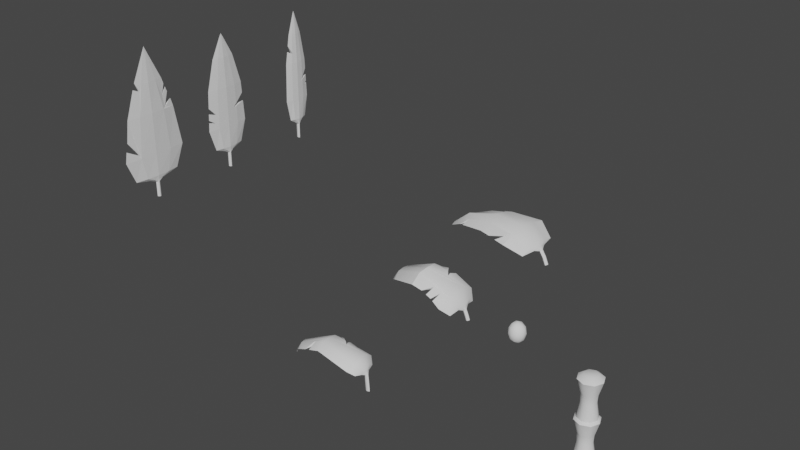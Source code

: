 # Source: IslandProps.blend  (saved by Blender 2.83.19; exported with 4.5.12 LTS)
import bpy
from mathutils import Matrix  # noqa: F401  (used for matrix-valued properties, if any)

bpy.ops.wm.read_factory_settings(use_empty=True)
scene = bpy.context.scene
scene.name = 'Scene'

# ---- collections
col_collection = bpy.data.collections.new('Collection'); scene.collection.children.link(col_collection)

# ---- materials (node trees are filled in below, after node groups)
mat_material_001 = bpy.data.materials.new('Material.001')
mat_material_001.use_transparent_shadow = False
mat_material_002 = bpy.data.materials.new('Material.002')
mat_material_002.use_transparent_shadow = False

# ---- node groups
ng_auto_smooth = bpy.data.node_groups.new('Auto Smooth', 'GeometryNodeTree')
_s = ng_auto_smooth.interface.new_socket(name='Geometry', in_out='OUTPUT', socket_type='NodeSocketGeometry')
_s = ng_auto_smooth.interface.new_socket(name='Geometry', in_out='INPUT', socket_type='NodeSocketGeometry')
_s = ng_auto_smooth.interface.new_socket(name='Angle', in_out='INPUT', socket_type='NodeSocketFloat')
_s.subtype = 'ANGLE'
_s.min_value = 0.0
_s.max_value = 3.142
ng_auto_smooth.is_modifier = True
_N = ng_auto_smooth.nodes; _L = ng_auto_smooth.links
n0 = _N.new('NodeGroupOutput'); n0.name = 'Group Output'; n0.location = (480, -100)
n1 = _N.new('NodeGroupInput'); n1.name = 'Group Input'; n1.location = (-420, -300)
n2 = _N.new('NodeGroupInput'); n2.name = 'Group Input.001'; n2.location = (-60, -100)
n3 = _N.new('GeometryNodeSetShadeSmooth'); n3.name = 'Set Shade Smooth'; n3.location = (120, -100)
n3.domain = 'EDGE'
n4 = _N.new('GeometryNodeSetShadeSmooth'); n4.name = 'Set Shade Smooth.001'; n4.location = (300, -100)
n5 = _N.new('GeometryNodeInputMeshEdgeAngle'); n5.name = 'Edge Angle'; n5.location = (-420, -220)
n6 = _N.new('GeometryNodeInputEdgeSmooth'); n6.name = 'Is Edge Smooth'; n6.location = (-60, -160)
n7 = _N.new('GeometryNodeInputShadeSmooth'); n7.name = 'Is Face Smooth'; n7.location = (-240, -340)
n8 = _N.new('FunctionNodeBooleanMath'); n8.name = 'Boolean Math'; n8.location = (-60, -220)
n9 = _N.new('FunctionNodeCompare'); n9.name = 'Compare'; n9.location = (-240, -180)
n9.operation = 'LESS_EQUAL'
_L.new(n5.outputs[0], n9.inputs[0])
_L.new(n4.outputs[0], n0.inputs[0])
_L.new(n1.outputs[1], n9.inputs[1])
_L.new(n9.outputs[0], n8.inputs[0])
_L.new(n7.outputs[0], n8.inputs[1])
_L.new(n2.outputs[0], n3.inputs[0])
_L.new(n6.outputs[0], n3.inputs[1])
_L.new(n3.outputs[0], n4.inputs[0])
_L.new(n8.outputs[0], n3.inputs[2])
n0.is_active_output = True

# ---- material node trees
mat_material_001.use_nodes = True; mat_material_001.node_tree.nodes.clear()
_N = mat_material_001.node_tree.nodes; _L = mat_material_001.node_tree.links
n0 = _N.new('ShaderNodeBsdfPrincipled'); n0.name = 'Principled BSDF'; n0.location = (10, 300)
n0.distribution = 'GGX'
n0.subsurface_method = 'BURLEY'
n0.inputs[3].default_value = 1.45
n0.inputs[13].default_value = 0.0
n0.inputs[27].default_value = (0.0, 0.0, 0.0, 1.0)
n0.inputs[28].default_value = 1.0
n1 = _N.new('ShaderNodeOutputMaterial'); n1.name = 'Material Output'; n1.location = (300, 300)
_L.new(n0.outputs[0], n1.inputs[0])
n1.is_active_output = True
mat_material_002.use_nodes = True; mat_material_002.node_tree.nodes.clear()
_N = mat_material_002.node_tree.nodes; _L = mat_material_002.node_tree.links
n0 = _N.new('ShaderNodeBsdfPrincipled'); n0.name = 'Principled BSDF'; n0.location = (10, 300)
n0.distribution = 'GGX'
n0.subsurface_method = 'BURLEY'
n0.inputs[3].default_value = 1.45
n0.inputs[13].default_value = 0.0
n0.inputs[27].default_value = (0.0, 0.0, 0.0, 1.0)
n0.inputs[28].default_value = 1.0
n1 = _N.new('ShaderNodeOutputMaterial'); n1.name = 'Material Output'; n1.location = (300, 300)
_L.new(n0.outputs[0], n1.inputs[0])
n1.is_active_output = True

# ---- world
world_world = bpy.data.worlds.new('World'); scene.world = world_world
world_world.use_nodes = True; world_world.node_tree.nodes.clear()
_N = world_world.node_tree.nodes; _L = world_world.node_tree.links
n0 = _N.new('ShaderNodeOutputWorld'); n0.name = 'World Output'; n0.location = (300, 300)
n1 = _N.new('ShaderNodeBackground'); n1.name = 'Background'; n1.location = (10, 300)
n1.inputs[0].default_value = (0.05088, 0.05088, 0.05088, 1.0)
_L.new(n1.outputs[0], n0.inputs[0])
n0.is_active_output = True
world_world.color = (0.05088, 0.05088, 0.05088)
world_world.use_sun_shadow = False
world_world.sun_shadow_jitter_overblur = 0.0

# ---- meshes
me_cylinder = bpy.data.meshes.new('Cylinder')
me_cylinder.from_pydata([(-1.446e-09, 0.1217, -0.06261), (-3.377e-10, 0.1451, 0.4158), (0.08606, 0.08606, -0.06261), (0.1026, 0.1026, 0.4158), (0.1217, -5.114e-09, -0.06261), (0.1451, -6.256e-09, 0.4158), (0.08606, -0.08606, -0.06261), (0.1026, -0.1026, 0.4158), (-1.209e-08, -0.1217, -0.06261), (-1.302e-08, -0.1451, 0.4158), (-0.08606, -0.08606, -0.06261), (-0.1026, -0.1026, 0.4158), (-0.1217, 1.658e-09, -0.06261), (-0.1451, 1.814e-09, 0.4158), (-0.08606, 0.08606, -0.06261), (-0.1026, 0.1026, 0.4158), (-5.588e-09, 0.0, 0.5724), (-2.292e-09, 0.08957, 0.1376), (-1.971e-09, 0.09728, 0.244), (0.06879, 0.06879, 0.244), (0.06333, 0.06333, 0.1376), (0.09728, -4.348e-09, 0.244), (0.08957, -3.966e-09, 0.1376), (0.06879, -0.06879, 0.244), (0.06333, -0.06333, 0.1376), (-1.048e-08, -0.09728, 0.244), (-1.012e-08, -0.08957, 0.1376), (-0.06879, -0.06879, 0.244), (-0.06333, -0.06333, 0.1376), (-0.09728, 1.064e-09, 0.244), (-0.08957, 1.018e-09, 0.1376), (-0.06879, 0.06879, 0.244), (-0.06333, 0.06333, 0.1376)], [], [(18, 1, 3, 19), (19, 3, 5, 21), (21, 5, 7, 23), (23, 7, 9, 25), (25, 9, 11, 27), (27, 11, 13, 29), (1, 15, 16), (29, 13, 15, 31), (31, 15, 1, 18), (0, 2, 4, 6, 8, 10, 12, 14), (3, 1, 16), (7, 5, 16), (13, 11, 16), (9, 7, 16), (15, 13, 16), (5, 3, 16), (11, 9, 16), (14, 32, 17, 0), (32, 31, 18, 17), (12, 30, 32, 14), (30, 29, 31, 32), (10, 28, 30, 12), (28, 27, 29, 30), (8, 26, 28, 10), (26, 25, 27, 28), (6, 24, 26, 8), (24, 23, 25, 26), (4, 22, 24, 6), (22, 21, 23, 24), (2, 20, 22, 4), (20, 19, 21, 22), (0, 17, 20, 2), (17, 18, 19, 20)])
me_cylinder.polygons.foreach_set('use_smooth', [True] * 33)
_uv = me_cylinder.uv_layers.new(name='UVMap')
_uv.uv.foreach_set('vector', [1.0, 0.8482, 1.0, 1.0, 0.875, 1.0, 0.875, 0.8482, 0.875, 0.8482, 0.875, 1.0, 0.75, 1.0, 0.75, 0.8482, 0.75, 0.8482, 0.75, 1.0, 0.625, 1.0, 0.625, 0.8482, 0.625, 0.8482, 0.625, 1.0, 0.5, 1.0, 0.5, 0.8482, 0.5, 0.8482, 0.5, 1.0, 0.375, 1.0, 0.375, 0.8482, 0.375, 0.8482, 0.375, 1.0, 0.25, 1.0, 0.25, 0.8482, 0.0, 1.0, 0.125, 1.0, 0.0, 1.0, 0.25, 0.8482, 0.25, 1.0, 0.125, 1.0, 0.125, 0.8482, 0.125, 0.8482, 0.125, 1.0, 0.0, 1.0, 0.0, 0.8482, 0.75, 0.49, 0.9197, 0.4197, 0.99, 0.25, 0.9197, 0.08029, 0.75, 0.01, 0.5803, 0.08029, 0.51, 0.25, 0.5803, 0.4197, 0.875, 1.0, 1.0, 1.0, 0.875, 1.0, 0.625, 1.0, 0.75, 1.0, 0.625, 1.0, 0.25, 1.0, 0.375, 1.0, 0.25, 1.0, 0.5, 1.0, 0.625, 1.0, 0.5, 1.0, 0.125, 1.0, 0.25, 1.0, 0.125, 1.0, 0.75, 1.0, 0.875, 1.0, 0.75, 1.0, 0.375, 1.0, 0.5, 1.0, 0.375, 1.0, 0.125, 0.5, 0.125, 0.6815, 0.0, 0.6815, 0.0, 0.5, 0.125, 0.6815, 0.125, 0.8482, 0.0, 0.8482, 0.0, 0.6815, 0.25, 0.5, 0.25, 0.6815, 0.125, 0.6815, 0.125, 0.5, 0.25, 0.6815, 0.25, 0.8482, 0.125, 0.8482, 0.125, 0.6815, 0.375, 0.5, 0.375, 0.6815, 0.25, 0.6815, 0.25, 0.5, 0.375, 0.6815, 0.375, 0.8482, 0.25, 0.8482, 0.25, 0.6815, 0.5, 0.5, 0.5, 0.6815, 0.375, 0.6815, 0.375, 0.5, 0.5, 0.6815, 0.5, 0.8482, 0.375, 0.8482, 0.375, 0.6815, 0.625, 0.5, 0.625, 0.6815, 0.5, 0.6815, 0.5, 0.5, 0.625, 0.6815, 0.625, 0.8482, 0.5, 0.8482, 0.5, 0.6815, 0.75, 0.5, 0.75, 0.6815, 0.625, 0.6815, 0.625, 0.5, 0.75, 0.6815, 0.75, 0.8482, 0.625, 0.8482, 0.625, 0.6815, 0.875, 0.5, 0.875, 0.6815, 0.75, 0.6815, 0.75, 0.5, 0.875, 0.6815, 0.875, 0.8482, 0.75, 0.8482, 0.75, 0.6815, 1.0, 0.5, 1.0, 0.6815, 0.875, 0.6815, 0.875, 0.5, 1.0, 0.6815, 1.0, 0.8482, 0.875, 0.8482, 0.875, 0.6815])
me_cylinder.materials.append(mat_material_001)
me_cylinder.use_remesh_fix_poles = True
me_cylinder.use_remesh_preserve_attributes = False
me_cylinder.use_mirror_vertex_groups = False
me_cylinder.update()
me_cylinder_014 = bpy.data.meshes.new('Cylinder.014')
me_cylinder_014.from_pydata([(-1.446e-09, 0.1217, -0.06088), (-3.377e-10, 0.1451, 0.4175), (0.08606, 0.08606, -0.06088), (0.1026, 0.1026, 0.4175), (0.1217, -5.114e-09, -0.06088), (0.1451, -6.256e-09, 0.4175), (0.08606, -0.08606, -0.06088), (0.1026, -0.1026, 0.4175), (-1.209e-08, -0.1217, -0.06088), (-1.302e-08, -0.1451, 0.4175), (-0.08606, -0.08606, -0.06088), (-0.1026, -0.1026, 0.4175), (-0.1217, 1.658e-09, -0.06088), (-0.1451, 1.814e-09, 0.4175), (-0.08606, 0.08606, -0.06088), (-0.1026, 0.1026, 0.4175), (-4.175e-09, 0.08223, 0.4645), (-2.292e-09, 0.08957, 0.1393), (-1.971e-09, 0.09728, 0.2457), (0.06879, 0.06879, 0.2457), (0.06333, 0.06333, 0.1393), (0.09728, -4.348e-09, 0.2457), (0.08957, -3.966e-09, 0.1393), (0.06879, -0.06879, 0.2457), (0.06333, -0.06333, 0.1393), (-1.048e-08, -0.09728, 0.2457), (-1.012e-08, -0.08957, 0.1393), (-0.06879, -0.06879, 0.2457), (-0.06333, -0.06333, 0.1393), (-0.09728, 1.064e-09, 0.2457), (-0.08957, 1.018e-09, 0.1393), (-0.06879, 0.06879, 0.2457), (-0.06333, 0.06333, 0.1393), (0.05815, 0.05815, 0.4645), (0.08223, -3.289e-09, 0.4645), (0.05815, -0.05815, 0.4645), (-1.136e-08, -0.08223, 0.4645), (-0.05815, -0.05815, 0.4645), (-0.08223, 1.286e-09, 0.4645), (-0.05815, 0.05815, 0.4645)], [], [(18, 1, 3, 19), (19, 3, 5, 21), (21, 5, 7, 23), (23, 7, 9, 25), (25, 9, 11, 27), (27, 11, 13, 29), (7, 5, 34, 35), (29, 13, 15, 31), (31, 15, 1, 18), (0, 2, 4, 6, 8, 10, 12, 14), (13, 11, 37, 38), (11, 9, 36, 37), (9, 7, 35, 36), (5, 3, 33, 34), (3, 1, 16, 33), (1, 15, 39, 16), (15, 13, 38, 39), (14, 32, 17, 0), (32, 31, 18, 17), (12, 30, 32, 14), (30, 29, 31, 32), (10, 28, 30, 12), (28, 27, 29, 30), (8, 26, 28, 10), (26, 25, 27, 28), (6, 24, 26, 8), (24, 23, 25, 26), (4, 22, 24, 6), (22, 21, 23, 24), (2, 20, 22, 4), (20, 19, 21, 22), (0, 17, 20, 2), (17, 18, 19, 20), (16, 39, 38, 37, 36, 35, 34, 33)])
me_cylinder_014.polygons.foreach_set('use_smooth', [True] * 34)
_uv = me_cylinder_014.uv_layers.new(name='UVMap')
_uv.uv.foreach_set('vector', [1.0, 0.8482, 1.0, 1.0, 0.875, 1.0, 0.875, 0.8482, 0.875, 0.8482, 0.875, 1.0, 0.75, 1.0, 0.75, 0.8482, 0.75, 0.8482, 0.75, 1.0, 0.625, 1.0, 0.625, 0.8482, 0.625, 0.8482, 0.625, 1.0, 0.5, 1.0, 0.5, 0.8482, 0.5, 0.8482, 0.5, 1.0, 0.375, 1.0, 0.375, 0.8482, 0.375, 0.8482, 0.375, 1.0, 0.25, 1.0, 0.25, 0.8482, 0.625, 1.0, 0.75, 1.0, 0.75, 1.0, 0.625, 1.0, 0.25, 0.8482, 0.25, 1.0, 0.125, 1.0, 0.125, 0.8482, 0.125, 0.8482, 0.125, 1.0, 0.0, 1.0, 0.0, 0.8482, 0.75, 0.49, 0.9197, 0.4197, 0.99, 0.25, 0.9197, 0.08029, 0.75, 0.01, 0.5803, 0.08029, 0.51, 0.25, 0.5803, 0.4197, 0.25, 1.0, 0.375, 1.0, 0.375, 1.0, 0.25, 1.0, 0.375, 1.0, 0.5, 1.0, 0.5, 1.0, 0.375, 1.0, 0.5, 1.0, 0.625, 1.0, 0.625, 1.0, 0.5, 1.0, 0.75, 1.0, 0.875, 1.0, 0.875, 1.0, 0.75, 1.0, 0.875, 1.0, 1.0, 1.0, 1.0, 1.0, 0.875, 1.0, 0.0, 1.0, 0.125, 1.0, 0.125, 1.0, 0.0, 1.0, 0.125, 1.0, 0.25, 1.0, 0.25, 1.0, 0.125, 1.0, 0.125, 0.5, 0.125, 0.6815, 0.0, 0.6815, 0.0, 0.5, 0.125, 0.6815, 0.125, 0.8482, 0.0, 0.8482, 0.0, 0.6815, 0.25, 0.5, 0.25, 0.6815, 0.125, 0.6815, 0.125, 0.5, 0.25, 0.6815, 0.25, 0.8482, 0.125, 0.8482, 0.125, 0.6815, 0.375, 0.5, 0.375, 0.6815, 0.25, 0.6815, 0.25, 0.5, 0.375, 0.6815, 0.375, 0.8482, 0.25, 0.8482, 0.25, 0.6815, 0.5, 0.5, 0.5, 0.6815, 0.375, 0.6815, 0.375, 0.5, 0.5, 0.6815, 0.5, 0.8482, 0.375, 0.8482, 0.375, 0.6815, 0.625, 0.5, 0.625, 0.6815, 0.5, 0.6815, 0.5, 0.5, 0.625, 0.6815, 0.625, 0.8482, 0.5, 0.8482, 0.5, 0.6815, 0.75, 0.5, 0.75, 0.6815, 0.625, 0.6815, 0.625, 0.5, 0.75, 0.6815, 0.75, 0.8482, 0.625, 0.8482, 0.625, 0.6815, 0.875, 0.5, 0.875, 0.6815, 0.75, 0.6815, 0.75, 0.5, 0.875, 0.6815, 0.875, 0.8482, 0.75, 0.8482, 0.75, 0.6815, 1.0, 0.5, 1.0, 0.6815, 0.875, 0.6815, 0.875, 0.5, 1.0, 0.6815, 1.0, 0.8482, 0.875, 0.8482, 0.875, 0.6815, 1.0, 1.0, 0.125, 1.0, 0.25, 1.0, 0.375, 1.0, 0.5, 1.0, 0.625, 1.0, 0.75, 1.0, 0.875, 1.0])
me_cylinder_014.materials.append(mat_material_001)
me_cylinder_014.use_remesh_fix_poles = True
me_cylinder_014.use_remesh_preserve_attributes = False
me_cylinder_014.use_mirror_vertex_groups = False
me_cylinder_014.update()
me_cylinder_016 = bpy.data.meshes.new('Cylinder.016')
me_cylinder_016.from_pydata([(-2.248e-08, 0.02469, -0.1271), (-2.248e-08, 0.02469, 0.05932), (-2.464e-08, -0.02469, -0.1271), (-2.464e-08, -0.02469, 0.05932), (-0.01926, -0.01309, -0.1271), (-0.01926, -0.01309, 0.05932), (-0.02469, 1.512e-08, -0.1271), (-0.02469, 1.512e-08, 0.05932), (-0.01952, 0.01247, -0.1271), (-0.01952, 0.01247, 0.05932), (-2.248e-08, 0.1047, 0.09467), (-2.464e-08, -0.1047, 0.09467), (-0.01926, -0.05551, 0.09467), (-0.02469, 5.062e-09, 0.09467), (-0.01952, 0.05286, 0.09467), (-2.492e-08, 0.2946, 0.1384), (-2.708e-08, -0.2946, 0.1384), (-0.02058, -0.1562, 0.1384), (-0.02994, -1.111e-08, 0.1384), (-0.02102, 0.1488, 0.1384), (-2.492e-08, 0.4048, 0.4062), (-2.708e-08, -0.4048, 0.4062), (-0.02058, -0.2147, 0.4062), (-0.02994, -1.735e-08, 0.4062), (-0.02102, 0.2044, 0.4062), (1.029e-07, 0.3201, 0.8963), (1.007e-07, -0.3201, 0.8963), (-0.02058, -0.1698, 0.8963), (-0.02994, -1.177e-08, 0.8963), (-0.02102, 0.1617, 0.8963), (0.0, 0.1638, 1.264), (9.973e-08, -0.1909, 1.264), (-0.0128, -0.1013, 1.264), (-0.01998, -2.549e-10, 1.264), (-0.01314, 0.09643, 1.264), (7.853e-07, 0.03219, 1.6), (7.851e-07, -0.03219, 1.6), (-0.001936, -0.01707, 1.6), (-0.002482, 1.544e-08, 1.6), (-0.001962, 0.01626, 1.6), (1.659e-06, -0.0009133, 1.67), (9.963e-09, 0.3817, 0.54), (0.0, 0.3568, 0.6372), (-0.01685, 0.214, 0.4446), (0.0, 0.214, 0.4446), (1.002e-07, -0.2552, 1.081), (0.0, -0.2911, 0.9908), (-0.01169, -0.1975, 0.9141), (0.0, -0.1975, 0.9141), (0.0, -0.2167, 1.187), (1.001e-07, -0.2337, 1.143), (-0.008025, -0.1762, 1.051), (0.0, -0.1762, 1.051), (-0.003765, 0.1638, 1.264), (1.615e-07, 0.1769, 1.294), (0.0, 0.2049, 1.222), (-0.01174, 0.1231, 1.181), (0.0, 0.1231, 1.181)], [], [(2, 3, 5, 4), (4, 5, 7, 6), (6, 7, 9, 8), (8, 9, 1, 0), (9, 7, 13, 14), (5, 3, 11, 12), (1, 9, 14, 10), (7, 5, 12, 13), (19, 18, 23, 24), (10, 14, 19, 15), (13, 12, 17, 18), (14, 13, 18, 19), (12, 11, 16, 17), (17, 16, 21, 22), (15, 19, 24, 20), (18, 17, 22, 23), (25, 29, 34, 53, 56, 55), (24, 23, 28, 29), (22, 21, 26, 27), (20, 24, 29, 25, 42, 43, 41), (23, 22, 27, 28), (28, 27, 32, 33), (29, 28, 33, 34), (27, 26, 46, 47, 45, 50, 51, 49, 31, 32), (39, 38, 40), (33, 32, 37, 38), (34, 33, 38, 39), (32, 31, 36, 37), (37, 36, 40), (35, 39, 40), (38, 37, 40), (43, 42, 44), (41, 43, 44), (47, 46, 48), (45, 47, 48), (51, 50, 52), (52, 49, 51), (54, 53, 34, 39, 35), (56, 53, 30, 57), (53, 54, 30), (57, 55, 56)])
_uv = me_cylinder_016.uv_layers.new(name='UVMap')
_uv.uv.foreach_set('vector', [0.5, 0.5, 0.5, 1.0, 0.3438, 1.0, 0.3438, 0.5, 0.3438, 0.5, 0.3438, 1.0, 0.25, 1.0, 0.25, 0.5, 0.25, 0.5, 0.25, 1.0, 0.1607, 1.0, 0.1607, 0.5, 0.1607, 0.5, 0.1607, 1.0, 0.0, 1.0, 0.0, 0.5, 0.1607, 1.0, 0.25, 1.0, 0.25, 1.0, 0.1607, 1.0, 0.3438, 1.0, 0.5, 1.0, 0.5, 1.0, 0.3438, 1.0, 0.0, 1.0, 0.1607, 1.0, 0.1607, 1.0, 0.0, 1.0, 0.25, 1.0, 0.3438, 1.0, 0.3438, 1.0, 0.25, 1.0, 0.1607, 1.0, 0.25, 1.0, 0.25, 1.0, 0.1607, 1.0, 0.0, 1.0, 0.1607, 1.0, 0.1607, 1.0, 0.0, 1.0, 0.25, 1.0, 0.3438, 1.0, 0.3438, 1.0, 0.25, 1.0, 0.1607, 1.0, 0.25, 1.0, 0.25, 1.0, 0.1607, 1.0, 0.3438, 1.0, 0.5, 1.0, 0.5, 1.0, 0.3438, 1.0, 0.3438, 1.0, 0.5, 1.0, 0.5, 1.0, 0.3438, 1.0, 0.0, 1.0, 0.1607, 1.0, 0.1607, 1.0, 0.0, 1.0, 0.25, 1.0, 0.3438, 1.0, 0.3438, 1.0, 0.25, 1.0, 0.0, 1.0, 0.1607, 1.0, 0.1607, 1.0, 0.04604, 1.0, 0.1268, 1.0, 0.0, 1.0, 0.1607, 1.0, 0.25, 1.0, 0.25, 1.0, 0.1607, 1.0, 0.3438, 1.0, 0.5, 1.0, 0.5, 1.0, 0.3438, 1.0, 0.0, 1.0, 0.1607, 1.0, 0.1607, 1.0, 0.0, 1.0, 0.0, 1.0, 0.1263, 1.0, 0.0, 1.0, 0.25, 1.0, 0.3438, 1.0, 0.3438, 1.0, 0.25, 1.0, 0.25, 1.0, 0.3438, 1.0, 0.3438, 1.0, 0.25, 1.0, 0.1607, 1.0, 0.25, 1.0, 0.25, 1.0, 0.1607, 1.0, 0.3438, 1.0, 0.5, 1.0, 0.5, 1.0, 0.4066, 1.0, 0.5, 1.0, 0.5, 1.0, 0.4248, 1.0, 0.5, 1.0, 0.5, 1.0, 0.3438, 1.0, 0.1607, 1.0, 0.25, 1.0, 0.1896, 1.0, 0.25, 1.0, 0.3438, 1.0, 0.3438, 1.0, 0.25, 1.0, 0.1607, 1.0, 0.25, 1.0, 0.25, 1.0, 0.1607, 1.0, 0.3438, 1.0, 0.5, 1.0, 0.5, 1.0, 0.3438, 1.0, 0.3438, 1.0, 0.5, 1.0, 0.266, 1.0, 0.0, 1.0, 0.1607, 1.0, 0.2067, 1.0, 0.25, 1.0, 0.3438, 1.0, 0.2552, 1.0, 0.1263, 1.0, 0.0, 1.0, 0.0, 0.0, 0.0, 1.0, 0.1263, 1.0, 0.0, 0.0, 0.4066, 1.0, 0.5, 1.0, 0.0, 0.0, 0.5, 1.0, 0.4066, 1.0, 0.0, 0.0, 0.4248, 1.0, 0.5, 1.0, 0.0, 0.0, 0.0, 0.0, 0.5, 1.0, 0.4248, 1.0, 0.0, 1.0, 0.04604, 1.0, 0.1607, 1.0, 0.1607, 1.0, 0.0, 1.0, 0.1268, 1.0, 0.04604, 1.0, 0.0, 0.0, 0.0, 0.0, 0.04604, 1.0, 0.0, 1.0, 0.0, 0.0, 0.0, 0.0, 0.0, 1.0, 0.1268, 1.0])
me_cylinder_016.materials.append(mat_material_001)
me_cylinder_016.use_remesh_fix_poles = True
me_cylinder_016.use_remesh_preserve_attributes = False
me_cylinder_016.use_mirror_vertex_groups = False
me_cylinder_016.update()
me_cylinder_017 = bpy.data.meshes.new('Cylinder.017')
me_cylinder_017.from_pydata([(0.0, 0.01959, -0.1271), (0.0, 0.01959, 0.05932), (0.0, -0.01999, -0.1271), (0.0, -0.01999, 0.05932), (-0.01926, -0.0107, -0.1271), (-0.01926, -0.0107, 0.05932), (-0.02469, -0.0001999, -0.1271), (-0.02469, -0.0001999, 0.05932), (-0.01952, 0.009796, -0.1271), (-0.01952, 0.009796, 0.05932), (0.0, 0.0837, 0.09467), (0.0, -0.0841, 0.09467), (-0.01926, -0.0447, 0.09467), (-0.02469, -0.0001999, 0.09467), (-0.01952, 0.04218, 0.09467), (0.0, 0.2008, 0.1384), (0.0, -0.2016, 0.1384), (-0.02058, -0.1071, 0.1384), (-0.02994, -0.0004211, 0.1384), (-0.02102, 0.1012, 0.1384), (0.0, 0.2872, 0.4062), (0.0, -0.288, 0.4062), (-0.02058, -0.153, 0.4062), (-0.02994, -0.0004332, 0.4062), (-0.02102, 0.1448, 0.4062), (0.0, 0.2564, 0.8963), (0.0, -0.2568, 0.8963), (-0.02058, -0.1363, 0.8963), (-0.02994, -0.0001999, 0.8963), (-0.02102, 0.1294, 0.8963), (0.0, 0.1529, 1.264), (0.0, -0.1533, 1.264), (-0.0128, -0.08138, 1.264), (-0.01998, -0.0001999, 1.264), (-0.01314, 0.07711, 1.264), (0.0, 0.02561, 1.509), (0.0, -0.02601, 1.509), (-0.001936, -0.01389, 1.509), (-0.002482, -0.0001999, 1.509), (-0.001962, 0.01284, 1.509), (0.0, -0.0009321, 1.551), (0.0, 0.2733, 0.6268), (0.0, 0.2692, 0.6935), (-0.01692, 0.167, 0.5856), (0.0, 0.2803, 0.5161), (0.0, 0.2784, 0.5467), (-0.01349, 0.1908, 0.4883), (0.0, 0.167, 0.5856), (0.0, 0.1908, 0.4883), (0.0, -0.2661, 0.7512), (0.0, -0.2726, 0.6484), (-0.02058, -0.1446, 0.6521), (-0.02058, -0.1457, 0.6204), (-0.02394, -0.09135, 0.6068), (0.0, -0.1446, 0.6521), (0.0, -0.1457, 0.6204), (0.0, -0.09135, 0.6068)], [], [(2, 3, 5, 4), (4, 5, 7, 6), (6, 7, 9, 8), (8, 9, 1, 0), (9, 7, 13, 14), (5, 3, 11, 12), (1, 9, 14, 10), (7, 5, 12, 13), (19, 18, 23, 24), (10, 14, 19, 15), (13, 12, 17, 18), (14, 13, 18, 19), (12, 11, 16, 17), (17, 16, 21, 22), (15, 19, 24, 20), (18, 17, 22, 23), (25, 29, 34, 30), (24, 23, 28, 29), (22, 21, 50, 52), (20, 24, 29, 25, 42, 43, 41, 45, 46, 44), (23, 22, 52, 53, 51, 27, 28), (28, 27, 32, 33), (29, 28, 33, 34), (27, 26, 31, 32), (39, 38, 40), (30, 34, 39, 35), (33, 32, 37, 38), (34, 33, 38, 39), (32, 31, 36, 37), (37, 36, 40), (35, 39, 40), (38, 37, 40), (43, 42, 47), (41, 43, 47), (46, 45, 48), (44, 46, 48), (51, 49, 26, 27), (53, 52, 55, 56), (51, 53, 56, 54), (51, 54, 49), (50, 55, 52)])
_uv = me_cylinder_017.uv_layers.new(name='UVMap')
_uv.uv.foreach_set('vector', [0.5, 0.5, 0.5, 1.0, 0.3438, 1.0, 0.3438, 0.5, 0.3438, 0.5, 0.3438, 1.0, 0.25, 1.0, 0.25, 0.5, 0.25, 0.5, 0.25, 1.0, 0.1607, 1.0, 0.1607, 0.5, 0.1607, 0.5, 0.1607, 1.0, 0.0, 1.0, 0.0, 0.5, 0.1607, 1.0, 0.25, 1.0, 0.25, 1.0, 0.1607, 1.0, 0.3438, 1.0, 0.5, 1.0, 0.5, 1.0, 0.3438, 1.0, 0.0, 1.0, 0.1607, 1.0, 0.1607, 1.0, 0.0, 1.0, 0.25, 1.0, 0.3438, 1.0, 0.3438, 1.0, 0.25, 1.0, 0.1607, 1.0, 0.25, 1.0, 0.25, 1.0, 0.1607, 1.0, 0.0, 1.0, 0.1607, 1.0, 0.1607, 1.0, 0.0, 1.0, 0.25, 1.0, 0.3438, 1.0, 0.3438, 1.0, 0.25, 1.0, 0.1607, 1.0, 0.25, 1.0, 0.25, 1.0, 0.1607, 1.0, 0.3438, 1.0, 0.5, 1.0, 0.5, 1.0, 0.3438, 1.0, 0.3438, 1.0, 0.5, 1.0, 0.5, 1.0, 0.3438, 1.0, 0.0, 1.0, 0.1607, 1.0, 0.1607, 1.0, 0.0, 1.0, 0.25, 1.0, 0.3438, 1.0, 0.3438, 1.0, 0.25, 1.0, 0.0, 1.0, 0.1607, 1.0, 0.1607, 1.0, 0.0, 1.0, 0.1607, 1.0, 0.25, 1.0, 0.25, 1.0, 0.1607, 1.0, 0.3438, 1.0, 0.5, 1.0, 0.5, 1.0, 0.3438, 1.0, 0.0, 1.0, 0.1607, 1.0, 0.1607, 1.0, 0.0, 1.0, 0.0, 1.0, 0.128, 1.0, 0.0, 1.0, 0.0, 1.0, 0.1048, 1.0, 0.0, 1.0, 0.25, 1.0, 0.3438, 1.0, 0.3438, 1.0, 0.3085, 1.0, 0.3438, 1.0, 0.3438, 1.0, 0.25, 1.0, 0.25, 1.0, 0.3438, 1.0, 0.3438, 1.0, 0.25, 1.0, 0.1607, 1.0, 0.25, 1.0, 0.25, 1.0, 0.1607, 1.0, 0.3438, 1.0, 0.5, 1.0, 0.5, 1.0, 0.3438, 1.0, 0.1607, 1.0, 0.25, 1.0, 0.1896, 1.0, 0.0, 1.0, 0.1607, 1.0, 0.1607, 1.0, 0.0, 1.0, 0.25, 1.0, 0.3438, 1.0, 0.3438, 1.0, 0.25, 1.0, 0.1607, 1.0, 0.25, 1.0, 0.25, 1.0, 0.1607, 1.0, 0.3438, 1.0, 0.5, 1.0, 0.5, 1.0, 0.3438, 1.0, 0.3438, 1.0, 0.5, 1.0, 0.266, 1.0, 0.0, 1.0, 0.1607, 1.0, 0.2067, 1.0, 0.25, 1.0, 0.3438, 1.0, 0.2552, 1.0, 0.128, 1.0, 0.0, 1.0, 0.0, 0.0, 0.0, 1.0, 0.128, 1.0, 0.0, 0.0, 0.1048, 1.0, 0.0, 1.0, 0.0, 0.0, 0.0, 1.0, 0.1048, 1.0, 0.0, 0.0, 0.3438, 1.0, 0.5, 1.0, 0.5, 1.0, 0.3438, 1.0, 0.3085, 1.0, 0.3438, 1.0, 0.3438, 1.0, 0.3085, 1.0, 0.3438, 1.0, 0.3085, 1.0, 0.3085, 1.0, 0.3438, 1.0, 0.3438, 1.0, 0.3438, 1.0, 0.5, 1.0, 0.5, 1.0, 0.3438, 1.0, 0.3438, 1.0])
me_cylinder_017.materials.append(mat_material_002)
me_cylinder_017.use_remesh_fix_poles = True
me_cylinder_017.use_remesh_preserve_attributes = False
me_cylinder_017.use_mirror_vertex_groups = False
me_cylinder_017.update()
me_cylinder_018 = bpy.data.meshes.new('Cylinder.018')
me_cylinder_018.from_pydata([(0.0, 0.012, -0.1271), (0.0, 0.012, 0.05932), (0.0, -0.013, -0.1271), (0.0, -0.013, 0.05932), (-0.01926, -0.007132, -0.1271), (-0.01926, -0.007132, 0.05932), (-0.02469, -0.0004999, -0.1271), (-0.02469, -0.0004999, 0.05932), (-0.01952, 0.005816, -0.1271), (-0.01952, 0.005816, 0.05932), (0.0, 0.05251, 0.09467), (0.0, -0.05351, 0.09467), (-0.01926, -0.02862, 0.09467), (-0.02469, -0.0004999, 0.09467), (-0.01952, 0.02628, 0.09467), (0.0, 0.1265, 0.1384), (0.0, -0.1278, 0.1384), (-0.02058, -0.06806, 0.1384), (-0.02994, -0.0006396, 0.1384), (-0.02102, 0.06356, 0.1384), (0.0, 0.1811, 0.4062), (0.0, -0.1824, 0.4062), (-0.02058, -0.09702, 0.4062), (-0.02994, -0.0006472, 0.4062), (-0.02102, 0.09113, 0.4062), (0.0, 0.1617, 0.8963), (0.0, -0.1627, 0.8963), (-0.02058, -0.0865, 0.8963), (-0.02994, -0.0004999, 0.8963), (-0.02102, 0.0814, 0.8963), (0.0, 0.09621, 1.264), (0.0, -0.09721, 1.264), (-0.0128, -0.05179, 1.264), (-0.01998, -0.0004999, 1.264), (-0.01314, 0.04834, 1.264), (0.0, 0.01581, 1.509), (0.0, -0.01681, 1.509), (-0.001936, -0.009148, 1.509), (-0.002482, -0.0004999, 1.509), (-0.001962, 0.007736, 1.509), (0.0, -0.0009625, 1.551), (0.0, 0.1207, 1.127), (0.0, 0.1334, 1.055), (-0.01838, 0.07031, 1.02), (-0.01799, 0.06869, 1.038), (-0.02114, 0.05214, 1.01), (0.0, 0.07031, 1.02), (0.0, 0.06869, 1.038), (0.0, 0.05214, 1.01), (0.0, -0.1678, 0.7679), (0.0, -0.1711, 0.6867), (-0.02058, -0.09128, 0.6735), (-0.02058, -0.09181, 0.6489), (-0.02384, -0.05854, 0.6331), (0.0, -0.1744, 0.6035), (0.0, -0.1755, 0.577), (-0.01355, -0.1212, 0.5542), (0.0, -0.09128, 0.6735), (0.0, -0.09181, 0.6489), (0.0, -0.05854, 0.6331), (0.0, -0.1212, 0.5542)], [], [(2, 3, 5, 4), (4, 5, 7, 6), (6, 7, 9, 8), (8, 9, 1, 0), (9, 7, 13, 14), (5, 3, 11, 12), (1, 9, 14, 10), (7, 5, 12, 13), (19, 18, 23, 24), (10, 14, 19, 15), (13, 12, 17, 18), (14, 13, 18, 19), (12, 11, 16, 17), (17, 16, 21, 22), (15, 19, 24, 20), (18, 17, 22, 23), (25, 29, 43, 42), (24, 23, 28, 29), (22, 21, 55, 56, 54, 50, 52), (20, 24, 29, 25), (23, 22, 52, 53, 51, 27, 28), (28, 27, 32, 33), (29, 28, 33, 34, 44, 45, 43), (27, 26, 31, 32), (39, 38, 40), (30, 34, 39, 35), (33, 32, 37, 38), (34, 33, 38, 39), (32, 31, 36, 37), (37, 36, 40), (35, 39, 40), (38, 37, 40), (44, 41, 47), (45, 44, 47, 48), (43, 45, 48, 46), (41, 44, 34, 30), (43, 46, 42), (51, 57, 49), (53, 52, 58, 59), (51, 53, 59, 57), (51, 49, 26, 27), (50, 58, 52), (56, 60, 54), (55, 60, 56)])
_uv = me_cylinder_018.uv_layers.new(name='UVMap')
_uv.uv.foreach_set('vector', [0.5, 0.5, 0.5, 1.0, 0.3438, 1.0, 0.3438, 0.5, 0.3438, 0.5, 0.3438, 1.0, 0.25, 1.0, 0.25, 0.5, 0.25, 0.5, 0.25, 1.0, 0.1607, 1.0, 0.1607, 0.5, 0.1607, 0.5, 0.1607, 1.0, 0.0, 1.0, 0.0, 0.5, 0.1607, 1.0, 0.25, 1.0, 0.25, 1.0, 0.1607, 1.0, 0.3438, 1.0, 0.5, 1.0, 0.5, 1.0, 0.3438, 1.0, 0.0, 1.0, 0.1607, 1.0, 0.1607, 1.0, 0.0, 1.0, 0.25, 1.0, 0.3438, 1.0, 0.3438, 1.0, 0.25, 1.0, 0.1607, 1.0, 0.25, 1.0, 0.25, 1.0, 0.1607, 1.0, 0.0, 1.0, 0.1607, 1.0, 0.1607, 1.0, 0.0, 1.0, 0.25, 1.0, 0.3438, 1.0, 0.3438, 1.0, 0.25, 1.0, 0.1607, 1.0, 0.25, 1.0, 0.25, 1.0, 0.1607, 1.0, 0.3438, 1.0, 0.5, 1.0, 0.5, 1.0, 0.3438, 1.0, 0.3438, 1.0, 0.5, 1.0, 0.5, 1.0, 0.3438, 1.0, 0.0, 1.0, 0.1607, 1.0, 0.1607, 1.0, 0.0, 1.0, 0.25, 1.0, 0.3438, 1.0, 0.3438, 1.0, 0.25, 1.0, 0.0, 1.0, 0.1607, 1.0, 0.1607, 1.0, 0.0, 1.0, 0.1607, 1.0, 0.25, 1.0, 0.25, 1.0, 0.1607, 1.0, 0.3438, 1.0, 0.5, 1.0, 0.5, 1.0, 0.3956, 1.0, 0.5, 1.0, 0.5, 1.0, 0.3438, 1.0, 0.0, 1.0, 0.1607, 1.0, 0.1607, 1.0, 0.0, 1.0, 0.25, 1.0, 0.3438, 1.0, 0.3438, 1.0, 0.3094, 1.0, 0.3438, 1.0, 0.3438, 1.0, 0.25, 1.0, 0.25, 1.0, 0.3438, 1.0, 0.3438, 1.0, 0.25, 1.0, 0.1607, 1.0, 0.25, 1.0, 0.25, 1.0, 0.1607, 1.0, 0.1607, 1.0, 0.1845, 1.0, 0.1607, 1.0, 0.3438, 1.0, 0.5, 1.0, 0.5, 1.0, 0.3438, 1.0, 0.1607, 1.0, 0.25, 1.0, 0.1896, 1.0, 0.0, 1.0, 0.1607, 1.0, 0.1607, 1.0, 0.0, 1.0, 0.25, 1.0, 0.3438, 1.0, 0.3438, 1.0, 0.25, 1.0, 0.1607, 1.0, 0.25, 1.0, 0.25, 1.0, 0.1607, 1.0, 0.3438, 1.0, 0.5, 1.0, 0.5, 1.0, 0.3438, 1.0, 0.3438, 1.0, 0.5, 1.0, 0.266, 1.0, 0.0, 1.0, 0.1607, 1.0, 0.2067, 1.0, 0.25, 1.0, 0.3438, 1.0, 0.2552, 1.0, 0.1607, 1.0, 0.0, 1.0, 0.1607, 1.0, 0.1845, 1.0, 0.1607, 1.0, 0.1607, 1.0, 0.1845, 1.0, 0.1607, 1.0, 0.1845, 1.0, 0.1845, 1.0, 0.1607, 1.0, 0.0, 1.0, 0.1607, 1.0, 0.1607, 1.0, 0.0, 1.0, 0.1607, 1.0, 0.1607, 1.0, 0.0, 1.0, 0.3438, 1.0, 0.3438, 1.0, 0.5, 1.0, 0.3094, 1.0, 0.3438, 1.0, 0.3438, 1.0, 0.3094, 1.0, 0.3438, 1.0, 0.3094, 1.0, 0.3094, 1.0, 0.3438, 1.0, 0.3438, 1.0, 0.5, 1.0, 0.5, 1.0, 0.3438, 1.0, 0.5, 1.0, 0.3438, 1.0, 0.3438, 1.0, 0.3956, 1.0, 0.0, 0.0, 0.5, 1.0, 0.5, 1.0, 0.0, 0.0, 0.3956, 1.0])
me_cylinder_018.materials.append(mat_material_002)
me_cylinder_018.use_remesh_fix_poles = True
me_cylinder_018.use_remesh_preserve_attributes = False
me_cylinder_018.use_mirror_vertex_groups = False
me_cylinder_018.update()
me_cylinder_019 = bpy.data.meshes.new('Cylinder.019')
me_cylinder_019.from_pydata([(-0.02521, -0.01309, -0.02371), (0.06159, -0.01309, 0.1414), (-0.03021, 1.783e-08, -0.02161), (0.05756, -1.318e-08, 0.1451), (-0.02545, 0.01247, -0.02361), (0.06139, 0.01247, 0.1416), (0.09092, -0.05551, 0.172), (0.08782, -3.329e-08, 0.1764), (0.09077, 0.05286, 0.1722), (0.1261, -0.1562, 0.198), (0.1207, -6.438e-08, 0.2366), (0.1258, 0.1488, 0.1984), (0.3387, -0.2147, 0.3263), (0.3377, -1.585e-07, 0.3665), (0.3386, 0.2044, 0.3267), (0.718, -0.1698, 0.3545), (0.719, -3.404e-07, 0.3947), (0.718, 0.1617, 0.3549), (1.108, -0.1013, 0.2499), (1.11, -5.155e-07, 0.2876), (1.108, 0.09643, 0.2503), (1.33, -0.01707, 0.09333), (1.331, -6.329e-07, 0.0998), (1.33, 0.01626, 0.09334), (0.3773, 0.214, 0.3266), (0.7347, -0.1975, 0.3437), (0.904, -0.1762, 0.3129), (1.105, 0.1638, 0.2111), (1.028, 0.1231, 0.2755), (-0.00745, 0.02469, -0.03117), (0.0759, 0.02469, 0.1285), (-0.00745, -0.02469, -0.03117), (0.0759, -0.02469, 0.1285), (0.01031, -0.01309, -0.03863), (0.09022, -0.01309, 0.1157), (0.01531, 1.643e-08, -0.04073), (0.09425, -1.388e-08, 0.112), (0.01055, 0.01247, -0.03873), (0.09041, 0.01247, 0.1155), (0.1019, 0.1047, 0.1562), (0.1019, -0.1047, 0.1562), (0.1129, -0.05551, 0.1404), (0.116, -3.225e-08, 0.1359), (0.113, 0.05286, 0.1401), (0.1378, 0.2946, 0.1509), (0.1378, -0.2946, 0.1509), (0.1496, -0.1562, 0.1642), (0.1549, -6.263e-08, 0.1565), (0.1498, 0.1488, 0.1639), (0.3408, 0.4048, 0.2756), (0.3408, -0.4048, 0.2756), (0.343, -0.2147, 0.2854), (0.3439, -1.51e-07, 0.276), (0.343, 0.2044, 0.2849), (0.7158, 0.3201, 0.3038), (0.7158, -0.3201, 0.3038), (0.7135, -0.1698, 0.3135), (0.7125, -3.293e-07, 0.3042), (0.7135, 0.1617, 0.3131), (1.104, 0.1638, 0.2076), (1.104, -0.1909, 0.2076), (1.1, -0.1013, 0.2256), (1.098, -5.044e-07, 0.2188), (1.1, 0.09643, 0.2253), (1.329, 0.03219, 0.06806), (1.329, -0.03219, 0.06806), (1.327, -0.01707, 0.09097), (1.327, -6.31e-07, 0.09678), (1.327, 0.01626, 0.09096), (1.371, -0.000914, 0.0427), (0.4739, 0.3817, 0.2895), (0.5706, 0.3568, 0.2995), (0.3808, 0.214, 0.2931), (0.379, 0.214, 0.3098), (0.9303, -0.2552, 0.2655), (0.8097, -0.2911, 0.2936), (0.7322, -0.1975, 0.3205), (0.7335, -0.1975, 0.3321), (1.03, -0.2167, 0.2321), (0.9884, -0.2337, 0.2461), (0.898, -0.1762, 0.279), (0.9015, -0.1762, 0.3053), (1.103, 0.1638, 0.204), (1.132, 0.1769, 0.1982), (1.063, 0.2049, 0.2211), (1.021, 0.1231, 0.2532), (1.024, 0.1231, 0.2643), (0.02865, 0.02469, 0.05475), (0.02865, -0.02469, 0.05475), (0.01318, -0.01309, 0.06622), (0.00882, 4.744e-09, 0.06945), (0.01297, 0.01247, 0.06638), (0.04412, -0.01309, 0.04327), (0.04848, 3.9e-09, 0.04004), (0.04433, 0.01247, 0.04312)], [], [(88, 32, 1, 89), (89, 1, 3, 90), (90, 3, 5, 91), (91, 5, 30, 87), (5, 3, 7, 8), (1, 32, 40, 6), (30, 5, 8, 39), (3, 1, 6, 7), (11, 10, 13, 14), (39, 8, 11, 44), (7, 6, 9, 10), (8, 7, 10, 11), (6, 40, 45, 9), (9, 45, 50, 12), (44, 11, 14, 49), (10, 9, 12, 13), (54, 17, 20, 27, 28, 84), (14, 13, 16, 17), (12, 50, 55, 15), (49, 14, 17, 54, 71, 24, 70), (13, 12, 15, 16), (16, 15, 18, 19), (17, 16, 19, 20), (15, 55, 75, 25, 74, 79, 26, 78, 60, 18), (23, 22, 69), (19, 18, 21, 22), (20, 19, 22, 23), (18, 60, 65, 21), (21, 65, 69), (64, 23, 69), (22, 21, 69), (24, 71, 73), (70, 24, 73), (25, 75, 77), (74, 25, 77), (26, 79, 81), (81, 78, 26), (83, 27, 20, 23, 64), (28, 27, 59, 86), (27, 83, 59), (86, 84, 28), (88, 92, 34, 32), (92, 93, 36, 34), (93, 94, 38, 36), (94, 87, 30, 38), (38, 43, 42, 36), (34, 41, 40, 32), (30, 39, 43, 38), (36, 42, 41, 34), (48, 53, 52, 47), (39, 44, 48, 43), (42, 47, 46, 41), (43, 48, 47, 42), (41, 46, 45, 40), (46, 51, 50, 45), (44, 49, 53, 48), (47, 52, 51, 46), (54, 84, 85, 82, 63, 58), (53, 58, 57, 52), (51, 56, 55, 50), (49, 70, 72, 71, 54, 58, 53), (52, 57, 56, 51), (57, 62, 61, 56), (58, 63, 62, 57), (56, 61, 60, 78, 80, 79, 74, 76, 75, 55), (68, 69, 67), (62, 67, 66, 61), (63, 68, 67, 62), (61, 66, 65, 60), (66, 69, 65), (64, 69, 68), (67, 69, 66), (72, 73, 71), (70, 73, 72), (76, 77, 75), (74, 77, 76), (80, 81, 79), (81, 80, 78), (83, 64, 68, 63, 82), (85, 86, 59, 82), (82, 59, 83), (86, 85, 84), (37, 29, 87, 94), (35, 37, 94, 93), (33, 35, 93, 92), (31, 33, 92, 88), (4, 91, 87, 29), (2, 90, 91, 4), (0, 89, 90, 2), (31, 88, 89, 0)])
me_cylinder_019.polygons.foreach_set('use_smooth', [True] * 90)
_uv = me_cylinder_019.uv_layers.new(name='UVMap')
_uv.uv.foreach_set('vector', [0.5, 0.75, 0.5, 1.0, 0.3438, 1.0, 0.3438, 0.75, 0.3438, 0.75, 0.3438, 1.0, 0.25, 1.0, 0.25, 0.75, 0.25, 0.75, 0.25, 1.0, 0.1607, 1.0, 0.1607, 0.75, 0.1607, 0.75, 0.1607, 1.0, 0.0, 1.0, 0.0, 0.75, 0.1607, 1.0, 0.25, 1.0, 0.25, 1.0, 0.1607, 1.0, 0.3438, 1.0, 0.5, 1.0, 0.5, 1.0, 0.3438, 1.0, 0.0, 1.0, 0.1607, 1.0, 0.1607, 1.0, 0.0, 1.0, 0.25, 1.0, 0.3438, 1.0, 0.3438, 1.0, 0.25, 1.0, 0.1607, 1.0, 0.25, 1.0, 0.25, 1.0, 0.1607, 1.0, 0.0, 1.0, 0.1607, 1.0, 0.1607, 1.0, 0.0, 1.0, 0.25, 1.0, 0.3438, 1.0, 0.3438, 1.0, 0.25, 1.0, 0.1607, 1.0, 0.25, 1.0, 0.25, 1.0, 0.1607, 1.0, 0.3438, 1.0, 0.5, 1.0, 0.5, 1.0, 0.3438, 1.0, 0.3438, 1.0, 0.5, 1.0, 0.5, 1.0, 0.3438, 1.0, 0.0, 1.0, 0.1607, 1.0, 0.1607, 1.0, 0.0, 1.0, 0.25, 1.0, 0.3438, 1.0, 0.3438, 1.0, 0.25, 1.0, 0.0, 1.0, 0.1607, 1.0, 0.1607, 1.0, 0.04604, 1.0, 0.1268, 1.0, 0.0, 1.0, 0.1607, 1.0, 0.25, 1.0, 0.25, 1.0, 0.1607, 1.0, 0.3438, 1.0, 0.5, 1.0, 0.5, 1.0, 0.3438, 1.0, 0.0, 1.0, 0.1607, 1.0, 0.1607, 1.0, 0.0, 1.0, 0.0, 1.0, 0.1263, 1.0, 0.0, 1.0, 0.25, 1.0, 0.3438, 1.0, 0.3438, 1.0, 0.25, 1.0, 0.25, 1.0, 0.3438, 1.0, 0.3438, 1.0, 0.25, 1.0, 0.1607, 1.0, 0.25, 1.0, 0.25, 1.0, 0.1607, 1.0, 0.3438, 1.0, 0.5, 1.0, 0.5, 1.0, 0.4066, 1.0, 0.5, 1.0, 0.5, 1.0, 0.4248, 1.0, 0.5, 1.0, 0.5, 1.0, 0.3438, 1.0, 0.1607, 1.0, 0.25, 1.0, 0.1896, 1.0, 0.25, 1.0, 0.3438, 1.0, 0.3438, 1.0, 0.25, 1.0, 0.1607, 1.0, 0.25, 1.0, 0.25, 1.0, 0.1607, 1.0, 0.3438, 1.0, 0.5, 1.0, 0.5, 1.0, 0.3438, 1.0, 0.3438, 1.0, 0.5, 1.0, 0.266, 1.0, 0.0, 1.0, 0.1607, 1.0, 0.2067, 1.0, 0.25, 1.0, 0.3438, 1.0, 0.2552, 1.0, 0.1263, 1.0, 0.0, 1.0, 0.0, 0.0, 0.0, 1.0, 0.1263, 1.0, 0.0, 0.0, 0.4066, 1.0, 0.5, 1.0, 0.0, 0.0, 0.5, 1.0, 0.4066, 1.0, 0.0, 0.0, 0.4248, 1.0, 0.5, 1.0, 0.0, 0.0, 0.0, 0.0, 0.5, 1.0, 0.4248, 1.0, 0.0, 1.0, 0.04604, 1.0, 0.1607, 1.0, 0.1607, 1.0, 0.0, 1.0, 0.1268, 1.0, 0.04604, 1.0, 0.0, 0.0, 0.0, 0.0, 0.04604, 1.0, 0.0, 1.0, 0.0, 0.0, 0.0, 0.0, 0.0, 1.0, 0.1268, 1.0, 0.5, 0.75, 0.3438, 0.75, 0.3438, 1.0, 0.5, 1.0, 0.3438, 0.75, 0.25, 0.75, 0.25, 1.0, 0.3438, 1.0, 0.25, 0.75, 0.1607, 0.75, 0.1607, 1.0, 0.25, 1.0, 0.1607, 0.75, 0.0, 0.75, 0.0, 1.0, 0.1607, 1.0, 0.1607, 1.0, 0.1607, 1.0, 0.25, 1.0, 0.25, 1.0, 0.3438, 1.0, 0.3438, 1.0, 0.5, 1.0, 0.5, 1.0, 0.0, 1.0, 0.0, 1.0, 0.1607, 1.0, 0.1607, 1.0, 0.25, 1.0, 0.25, 1.0, 0.3438, 1.0, 0.3438, 1.0, 0.1607, 1.0, 0.1607, 1.0, 0.25, 1.0, 0.25, 1.0, 0.0, 1.0, 0.0, 1.0, 0.1607, 1.0, 0.1607, 1.0, 0.25, 1.0, 0.25, 1.0, 0.3438, 1.0, 0.3438, 1.0, 0.1607, 1.0, 0.1607, 1.0, 0.25, 1.0, 0.25, 1.0, 0.3438, 1.0, 0.3438, 1.0, 0.5, 1.0, 0.5, 1.0, 0.3438, 1.0, 0.3438, 1.0, 0.5, 1.0, 0.5, 1.0, 0.0, 1.0, 0.0, 1.0, 0.1607, 1.0, 0.1607, 1.0, 0.25, 1.0, 0.25, 1.0, 0.3438, 1.0, 0.3438, 1.0, 0.0, 1.0, 0.0, 1.0, 0.1268, 1.0, 0.04604, 1.0, 0.1607, 1.0, 0.1607, 1.0, 0.1607, 1.0, 0.1607, 1.0, 0.25, 1.0, 0.25, 1.0, 0.3438, 1.0, 0.3438, 1.0, 0.5, 1.0, 0.5, 1.0, 0.0, 1.0, 0.0, 1.0, 0.1263, 1.0, 0.0, 1.0, 0.0, 1.0, 0.1607, 1.0, 0.1607, 1.0, 0.25, 1.0, 0.25, 1.0, 0.3438, 1.0, 0.3438, 1.0, 0.25, 1.0, 0.25, 1.0, 0.3438, 1.0, 0.3438, 1.0, 0.1607, 1.0, 0.1607, 1.0, 0.25, 1.0, 0.25, 1.0, 0.3438, 1.0, 0.3438, 1.0, 0.5, 1.0, 0.5, 1.0, 0.4248, 1.0, 0.5, 1.0, 0.5, 1.0, 0.4066, 1.0, 0.5, 1.0, 0.5, 1.0, 0.1607, 1.0, 0.1896, 1.0, 0.25, 1.0, 0.25, 1.0, 0.25, 1.0, 0.3438, 1.0, 0.3438, 1.0, 0.1607, 1.0, 0.1607, 1.0, 0.25, 1.0, 0.25, 1.0, 0.3438, 1.0, 0.3438, 1.0, 0.5, 1.0, 0.5, 1.0, 0.3438, 1.0, 0.266, 1.0, 0.5, 1.0, 0.0, 1.0, 0.2067, 1.0, 0.1607, 1.0, 0.25, 1.0, 0.2552, 1.0, 0.3438, 1.0, 0.1263, 1.0, 0.0, 0.0, 0.0, 1.0, 0.0, 1.0, 0.0, 0.0, 0.1263, 1.0, 0.4066, 1.0, 0.0, 0.0, 0.5, 1.0, 0.5, 1.0, 0.0, 0.0, 0.4066, 1.0, 0.4248, 1.0, 0.0, 0.0, 0.5, 1.0, 0.0, 0.0, 0.4248, 1.0, 0.5, 1.0, 0.0, 1.0, 0.0, 1.0, 0.1607, 1.0, 0.1607, 1.0, 0.04604, 1.0, 0.1268, 1.0, 0.0, 0.0, 0.0, 0.0, 0.04604, 1.0, 0.04604, 1.0, 0.0, 0.0, 0.0, 1.0, 0.0, 0.0, 0.1268, 1.0, 0.0, 1.0, 0.1607, 0.5, 0.0, 0.5, 0.0, 0.75, 0.1607, 0.75, 0.25, 0.5, 0.1607, 0.5, 0.1607, 0.75, 0.25, 0.75, 0.3438, 0.5, 0.25, 0.5, 0.25, 0.75, 0.3438, 0.75, 0.5, 0.5, 0.3438, 0.5, 0.3438, 0.75, 0.5, 0.75, 0.1607, 0.5, 0.1607, 0.75, 0.0, 0.75, 0.0, 0.5, 0.25, 0.5, 0.25, 0.75, 0.1607, 0.75, 0.1607, 0.5, 0.3438, 0.5, 0.3438, 0.75, 0.25, 0.75, 0.25, 0.5, 0.5, 0.5, 0.5, 0.75, 0.3438, 0.75, 0.3438, 0.5])
me_cylinder_019.materials.append(mat_material_001)
me_cylinder_019.use_remesh_fix_poles = True
me_cylinder_019.use_remesh_preserve_attributes = False
me_cylinder_019.use_mirror_vertex_groups = False
me_cylinder_019.update()
me_cylinder_020 = bpy.data.meshes.new('Cylinder.020')
me_cylinder_020.from_pydata([(-0.02336, -0.0107, -0.005646), (0.02348, -0.0107, 0.1079), (-0.02846, -0.0001999, -0.003807), (0.01894, -0.0001999, 0.1109), (-0.0236, 0.009796, -0.005558), (0.02327, 0.009796, 0.1081), (0.0428, -0.0447, 0.1375), (0.03826, -0.0001999, 0.1405), (0.04259, 0.04218, 0.1377), (0.06561, -0.1071, 0.1749), (0.05777, -0.0004212, 0.18), (0.06524, 0.1012, 0.1751), (0.1561, -0.153, 0.2712), (0.1508, -0.0004333, 0.279), (0.1558, 0.1448, 0.2716), (0.5564, -0.1363, 0.4173), (0.5583, -0.0002002, 0.4265), (0.5565, 0.1294, 0.4178), (0.8825, -0.08138, 0.3045), (0.8862, -0.0002004, 0.3106), (0.8827, 0.07711, 0.3048), (1.019, -0.01389, 0.1327), (1.019, -0.0002004, 0.1329), (1.019, 0.01283, 0.1328), (0.3226, 0.167, 0.3504), (0.2281, 0.1908, 0.3113), (0.3817, -0.1446, 0.3811), (0.3528, -0.1457, 0.368), (0.339, -0.09135, 0.3655), (-0.002511, -0.0107, 0.05217), (-0.007613, -0.0001999, 0.05401), (-0.002754, 0.009796, 0.05226), (-0.005235, 0.01959, -0.01218), (0.03961, 0.01959, 0.09741), (-0.005235, -0.01999, -0.01218), (0.03961, -0.01999, 0.09741), (0.01289, -0.0107, -0.01871), (0.05574, -0.0107, 0.08688), (0.01799, -0.0001999, -0.02055), (0.06029, -0.0001999, 0.08391), (0.01313, 0.009796, -0.0188), (0.05596, 0.009796, 0.08674), (0.05894, 0.0837, 0.127), (0.05894, -0.0841, 0.127), (0.07507, -0.0447, 0.1165), (0.07961, -0.0001999, 0.1135), (0.07528, 0.04218, 0.1163), (0.08284, 0.2008, 0.09882), (0.08284, -0.2016, 0.09882), (0.1001, -0.1071, 0.1524), (0.1079, -0.0004212, 0.1473), (0.1004, 0.1012, 0.1521), (0.1676, 0.2872, 0.1894), (0.1676, -0.288, 0.1894), (0.1791, -0.153, 0.2371), (0.1844, -0.0004333, 0.2294), (0.1794, 0.1448, 0.2367), (0.5523, 0.2564, 0.3324), (0.5523, -0.2568, 0.3324), (0.5482, -0.1363, 0.377), (0.5464, -0.0002002, 0.3678), (0.5481, 0.1294, 0.3766), (0.8759, 0.1529, 0.2288), (0.8759, -0.1533, 0.2288), (0.8692, -0.08138, 0.2826), (0.8655, -0.0002003, 0.2765), (0.8691, 0.07711, 0.2823), (1.017, 0.02561, 0.1323), (1.017, -0.02601, 0.1323), (1.015, -0.01389, 0.1319), (1.015, -0.0002004, 0.1318), (1.015, 0.01283, 0.1319), (1.026, -0.0009327, 0.09186), (0.3504, 0.2733, 0.2928), (0.4127, 0.2692, 0.3169), (0.3365, 0.167, 0.3196), (0.2586, 0.2803, 0.2509), (0.284, 0.2784, 0.268), (0.2432, 0.1908, 0.289), (0.3296, 0.167, 0.335), (0.2356, 0.1908, 0.3001), (0.465, -0.2661, 0.3413), (0.3683, -0.2726, 0.3049), (0.3986, -0.1446, 0.3435), (0.3697, -0.1457, 0.3305), (0.3587, -0.09135, 0.3218), (0.3902, -0.1446, 0.3623), (0.3613, -0.1457, 0.3493), (0.3488, -0.09135, 0.3437), (0.01561, 0.01959, 0.04564), (0.01561, -0.01999, 0.04564), (0.03373, -0.0107, 0.0391), (0.03883, -0.0001999, 0.03726), (0.03397, 0.009796, 0.03902)], [], [(90, 35, 1, 29), (29, 1, 3, 30), (30, 3, 5, 31), (31, 5, 33, 89), (5, 3, 7, 8), (1, 35, 43, 6), (33, 5, 8, 42), (3, 1, 6, 7), (11, 10, 13, 14), (42, 8, 11, 47), (7, 6, 9, 10), (8, 7, 10, 11), (6, 43, 48, 9), (9, 48, 53, 12), (47, 11, 14, 52), (10, 9, 12, 13), (57, 17, 20, 62), (14, 13, 16, 17), (12, 53, 82, 27), (52, 14, 17, 57, 74, 24, 73, 77, 25, 76), (13, 12, 27, 28, 26, 15, 16), (16, 15, 18, 19), (17, 16, 19, 20), (15, 58, 63, 18), (23, 22, 72), (62, 20, 23, 67), (19, 18, 21, 22), (20, 19, 22, 23), (18, 63, 68, 21), (21, 68, 72), (67, 23, 72), (22, 21, 72), (24, 74, 79), (73, 24, 79), (25, 77, 80), (76, 25, 80), (26, 81, 58, 15), (28, 27, 87, 88), (26, 28, 88, 86), (26, 86, 81), (82, 87, 27), (4, 31, 89, 32), (2, 30, 31, 4), (0, 29, 30, 2), (34, 90, 29, 0), (90, 91, 37, 35), (91, 92, 39, 37), (92, 93, 41, 39), (93, 89, 33, 41), (41, 46, 45, 39), (37, 44, 43, 35), (33, 42, 46, 41), (39, 45, 44, 37), (51, 56, 55, 50), (42, 47, 51, 46), (45, 50, 49, 44), (46, 51, 50, 45), (44, 49, 48, 43), (49, 54, 53, 48), (47, 52, 56, 51), (50, 55, 54, 49), (57, 62, 66, 61), (56, 61, 60, 55), (54, 84, 82, 53), (52, 76, 78, 77, 73, 75, 74, 57, 61, 56), (55, 60, 59, 83, 85, 84, 54), (60, 65, 64, 59), (61, 66, 65, 60), (59, 64, 63, 58), (71, 72, 70), (62, 67, 71, 66), (65, 70, 69, 64), (66, 71, 70, 65), (64, 69, 68, 63), (69, 72, 68), (67, 72, 71), (70, 72, 69), (75, 79, 74), (73, 79, 75), (78, 80, 77), (76, 80, 78), (83, 59, 58, 81), (85, 88, 87, 84), (83, 86, 88, 85), (83, 81, 86), (82, 84, 87), (40, 32, 89, 93), (38, 40, 93, 92), (36, 38, 92, 91), (34, 36, 91, 90)])
me_cylinder_020.polygons.foreach_set('use_smooth', [True] * 90)
_uv = me_cylinder_020.uv_layers.new(name='UVMap')
_uv.uv.foreach_set('vector', [0.5, 0.75, 0.5, 1.0, 0.3438, 1.0, 0.3438, 0.75, 0.3438, 0.75, 0.3438, 1.0, 0.25, 1.0, 0.25, 0.75, 0.25, 0.75, 0.25, 1.0, 0.1607, 1.0, 0.1607, 0.75, 0.1607, 0.75, 0.1607, 1.0, 0.0, 1.0, 0.0, 0.75, 0.1607, 1.0, 0.25, 1.0, 0.25, 1.0, 0.1607, 1.0, 0.3438, 1.0, 0.5, 1.0, 0.5, 1.0, 0.3438, 1.0, 0.0, 1.0, 0.1607, 1.0, 0.1607, 1.0, 0.0, 1.0, 0.25, 1.0, 0.3438, 1.0, 0.3438, 1.0, 0.25, 1.0, 0.1607, 1.0, 0.25, 1.0, 0.25, 1.0, 0.1607, 1.0, 0.0, 1.0, 0.1607, 1.0, 0.1607, 1.0, 0.0, 1.0, 0.25, 1.0, 0.3438, 1.0, 0.3438, 1.0, 0.25, 1.0, 0.1607, 1.0, 0.25, 1.0, 0.25, 1.0, 0.1607, 1.0, 0.3438, 1.0, 0.5, 1.0, 0.5, 1.0, 0.3438, 1.0, 0.3438, 1.0, 0.5, 1.0, 0.5, 1.0, 0.3438, 1.0, 0.0, 1.0, 0.1607, 1.0, 0.1607, 1.0, 0.0, 1.0, 0.25, 1.0, 0.3438, 1.0, 0.3438, 1.0, 0.25, 1.0, 0.0, 1.0, 0.1607, 1.0, 0.1607, 1.0, 0.0, 1.0, 0.1607, 1.0, 0.25, 1.0, 0.25, 1.0, 0.1607, 1.0, 0.3438, 1.0, 0.5, 1.0, 0.5, 1.0, 0.3438, 1.0, 0.0, 1.0, 0.1607, 1.0, 0.1607, 1.0, 0.0, 1.0, 0.0, 1.0, 0.128, 1.0, 0.0, 1.0, 0.0, 1.0, 0.1048, 1.0, 0.0, 1.0, 0.25, 1.0, 0.3438, 1.0, 0.3438, 1.0, 0.3085, 1.0, 0.3438, 1.0, 0.3438, 1.0, 0.25, 1.0, 0.25, 1.0, 0.3438, 1.0, 0.3438, 1.0, 0.25, 1.0, 0.1607, 1.0, 0.25, 1.0, 0.25, 1.0, 0.1607, 1.0, 0.3438, 1.0, 0.5, 1.0, 0.5, 1.0, 0.3438, 1.0, 0.1607, 1.0, 0.25, 1.0, 0.1896, 1.0, 0.0, 1.0, 0.1607, 1.0, 0.1607, 1.0, 0.0, 1.0, 0.25, 1.0, 0.3438, 1.0, 0.3438, 1.0, 0.25, 1.0, 0.1607, 1.0, 0.25, 1.0, 0.25, 1.0, 0.1607, 1.0, 0.3438, 1.0, 0.5, 1.0, 0.5, 1.0, 0.3438, 1.0, 0.3438, 1.0, 0.5, 1.0, 0.266, 1.0, 0.0, 1.0, 0.1607, 1.0, 0.2067, 1.0, 0.25, 1.0, 0.3438, 1.0, 0.2552, 1.0, 0.128, 1.0, 0.0, 1.0, 0.0, 0.0, 0.0, 1.0, 0.128, 1.0, 0.0, 0.0, 0.1048, 1.0, 0.0, 1.0, 0.0, 0.0, 0.0, 1.0, 0.1048, 1.0, 0.0, 0.0, 0.3438, 1.0, 0.5, 1.0, 0.5, 1.0, 0.3438, 1.0, 0.3085, 1.0, 0.3438, 1.0, 0.3438, 1.0, 0.3085, 1.0, 0.3438, 1.0, 0.3085, 1.0, 0.3085, 1.0, 0.3438, 1.0, 0.3438, 1.0, 0.3438, 1.0, 0.5, 1.0, 0.5, 1.0, 0.3438, 1.0, 0.3438, 1.0, 0.1607, 0.5, 0.1607, 0.75, 0.0, 0.75, 0.0, 0.5, 0.25, 0.5, 0.25, 0.75, 0.1607, 0.75, 0.1607, 0.5, 0.3438, 0.5, 0.3438, 0.75, 0.25, 0.75, 0.25, 0.5, 0.5, 0.5, 0.5, 0.75, 0.3438, 0.75, 0.3438, 0.5, 0.5, 0.75, 0.3438, 0.75, 0.3438, 1.0, 0.5, 1.0, 0.3438, 0.75, 0.25, 0.75, 0.25, 1.0, 0.3438, 1.0, 0.25, 0.75, 0.1607, 0.75, 0.1607, 1.0, 0.25, 1.0, 0.1607, 0.75, 0.0, 0.75, 0.0, 1.0, 0.1607, 1.0, 0.1607, 1.0, 0.1607, 1.0, 0.25, 1.0, 0.25, 1.0, 0.3438, 1.0, 0.3438, 1.0, 0.5, 1.0, 0.5, 1.0, 0.0, 1.0, 0.0, 1.0, 0.1607, 1.0, 0.1607, 1.0, 0.25, 1.0, 0.25, 1.0, 0.3438, 1.0, 0.3438, 1.0, 0.1607, 1.0, 0.1607, 1.0, 0.25, 1.0, 0.25, 1.0, 0.0, 1.0, 0.0, 1.0, 0.1607, 1.0, 0.1607, 1.0, 0.25, 1.0, 0.25, 1.0, 0.3438, 1.0, 0.3438, 1.0, 0.1607, 1.0, 0.1607, 1.0, 0.25, 1.0, 0.25, 1.0, 0.3438, 1.0, 0.3438, 1.0, 0.5, 1.0, 0.5, 1.0, 0.3438, 1.0, 0.3438, 1.0, 0.5, 1.0, 0.5, 1.0, 0.0, 1.0, 0.0, 1.0, 0.1607, 1.0, 0.1607, 1.0, 0.25, 1.0, 0.25, 1.0, 0.3438, 1.0, 0.3438, 1.0, 0.0, 1.0, 0.0, 1.0, 0.1607, 1.0, 0.1607, 1.0, 0.1607, 1.0, 0.1607, 1.0, 0.25, 1.0, 0.25, 1.0, 0.3438, 1.0, 0.3438, 1.0, 0.5, 1.0, 0.5, 1.0, 0.0, 1.0, 0.0, 1.0, 0.1048, 1.0, 0.0, 1.0, 0.0, 1.0, 0.128, 1.0, 0.0, 1.0, 0.0, 1.0, 0.1607, 1.0, 0.1607, 1.0, 0.25, 1.0, 0.25, 1.0, 0.3438, 1.0, 0.3438, 1.0, 0.3085, 1.0, 0.3438, 1.0, 0.3438, 1.0, 0.25, 1.0, 0.25, 1.0, 0.3438, 1.0, 0.3438, 1.0, 0.1607, 1.0, 0.1607, 1.0, 0.25, 1.0, 0.25, 1.0, 0.3438, 1.0, 0.3438, 1.0, 0.5, 1.0, 0.5, 1.0, 0.1607, 1.0, 0.1896, 1.0, 0.25, 1.0, 0.0, 1.0, 0.0, 1.0, 0.1607, 1.0, 0.1607, 1.0, 0.25, 1.0, 0.25, 1.0, 0.3438, 1.0, 0.3438, 1.0, 0.1607, 1.0, 0.1607, 1.0, 0.25, 1.0, 0.25, 1.0, 0.3438, 1.0, 0.3438, 1.0, 0.5, 1.0, 0.5, 1.0, 0.3438, 1.0, 0.266, 1.0, 0.5, 1.0, 0.0, 1.0, 0.2067, 1.0, 0.1607, 1.0, 0.25, 1.0, 0.2552, 1.0, 0.3438, 1.0, 0.128, 1.0, 0.0, 0.0, 0.0, 1.0, 0.0, 1.0, 0.0, 0.0, 0.128, 1.0, 0.1048, 1.0, 0.0, 0.0, 0.0, 1.0, 0.0, 1.0, 0.0, 0.0, 0.1048, 1.0, 0.3438, 1.0, 0.3438, 1.0, 0.5, 1.0, 0.5, 1.0, 0.3085, 1.0, 0.3085, 1.0, 0.3438, 1.0, 0.3438, 1.0, 0.3438, 1.0, 0.3438, 1.0, 0.3085, 1.0, 0.3085, 1.0, 0.3438, 1.0, 0.5, 1.0, 0.3438, 1.0, 0.5, 1.0, 0.3438, 1.0, 0.3438, 1.0, 0.1607, 0.5, 0.0, 0.5, 0.0, 0.75, 0.1607, 0.75, 0.25, 0.5, 0.1607, 0.5, 0.1607, 0.75, 0.25, 0.75, 0.3438, 0.5, 0.25, 0.5, 0.25, 0.75, 0.3438, 0.75, 0.5, 0.5, 0.3438, 0.5, 0.3438, 0.75, 0.5, 0.75])
me_cylinder_020.materials.append(mat_material_002)
me_cylinder_020.use_remesh_fix_poles = True
me_cylinder_020.use_remesh_preserve_attributes = False
me_cylinder_020.use_mirror_vertex_groups = False
me_cylinder_020.update()
me_cylinder_021 = bpy.data.meshes.new('Cylinder.021')
me_cylinder_021.from_pydata([(-0.02532, -0.007132, -0.06988), (-0.009347, -0.007132, 0.1109), (-0.03072, -0.0004998, -0.06944), (-0.01471, -0.0004998, 0.1117), (-0.02558, 0.005816, -0.06986), (-0.009603, 0.005816, 0.1109), (0.006143, -0.02862, 0.1529), (0.001364, -0.0004999, 0.1554), (0.005915, 0.02628, 0.153), (0.02566, -0.06806, 0.192), (0.01741, -0.0006396, 0.1965), (0.02527, 0.06356, 0.1922), (0.09527, -0.09702, 0.2529), (0.09102, -0.0006473, 0.2613), (0.09506, 0.09113, 0.2533), (0.4927, -0.0865, 0.3181), (0.4931, -0.0005001, 0.3275), (0.4927, 0.0814, 0.3186), (0.8282, -0.05179, 0.1597), (0.8327, -0.0005003, 0.1653), (0.8284, 0.04834, 0.16), (0.939, -0.009149, 0.008298), (0.9395, -0.0005004, 0.008229), (0.939, 0.007736, 0.008295), (0.616, 0.07031, 0.2645), (0.6325, 0.06869, 0.2571), (0.6077, 0.05214, 0.271), (0.3542, -0.09128, 0.2992), (0.3303, -0.09181, 0.2936), (0.3141, -0.05854, 0.2931), (0.2397, -0.1212, 0.265), (-0.006121, 0.012, -0.07146), (0.009684, 0.012, 0.1079), (-0.006121, -0.013, -0.07146), (0.009684, -0.013, 0.1079), (0.01308, -0.007132, -0.07303), (0.02871, -0.007132, 0.1049), (0.01848, -0.0004998, -0.07348), (0.03407, -0.0004998, 0.1041), (0.01333, 0.005816, -0.07306), (0.02897, 0.005816, 0.1049), (0.02312, 0.05251, 0.1264), (0.02312, -0.05351, 0.1264), (0.04009, -0.02862, 0.1347), (0.04487, -0.0004999, 0.1321), (0.04032, 0.02628, 0.1345), (0.04379, 0.1265, 0.142), (0.04379, -0.1278, 0.142), (0.06192, -0.06806, 0.1726), (0.07018, -0.0006396, 0.1681), (0.06232, 0.06356, 0.1724), (0.1046, 0.1811, 0.1943), (0.1046, -0.1824, 0.1943), (0.1139, -0.09702, 0.2163), (0.1182, -0.0006473, 0.2079), (0.1141, 0.09113, 0.2159), (0.4917, 0.1617, 0.2572), (0.4917, -0.1627, 0.2572), (0.4907, -0.0865, 0.277), (0.4903, -0.0005001, 0.2676), (0.4907, 0.0814, 0.2766), (0.8203, 0.09621, 0.1094), (0.8203, -0.09721, 0.1094), (0.8123, -0.05179, 0.1397), (0.8078, -0.0005003, 0.134), (0.8121, 0.04834, 0.1394), (0.9371, 0.01581, 0.008546), (0.9371, -0.01681, 0.008546), (0.9351, -0.009149, 0.008793), (0.9346, -0.0005004, 0.008863), (0.9351, 0.007736, 0.008796), (0.9506, -0.000963, -0.03262), (0.7072, 0.1207, 0.1656), (0.6413, 0.1334, 0.1935), (0.6016, 0.07031, 0.2307), (0.6184, 0.06869, 0.224), (0.5912, 0.05214, 0.2321), (0.6088, 0.07031, 0.2476), (0.6254, 0.06869, 0.2406), (0.5994, 0.05214, 0.2516), (0.4508, -0.1678, 0.2605), (0.3717, -0.1711, 0.2419), (0.3636, -0.09128, 0.2591), (0.3397, -0.09181, 0.2535), (0.325, -0.05854, 0.2467), (0.2908, -0.1744, 0.2228), (0.265, -0.1755, 0.2167), (0.2459, -0.1212, 0.2386), (0.3589, -0.09128, 0.2792), (0.335, -0.09181, 0.2735), (0.3196, -0.05854, 0.2699), (0.2428, -0.1212, 0.2518), (0.001509, 0.012, 0.02142), (0.001509, -0.013, 0.02142), (-0.01769, -0.007132, 0.023), (-0.02309, -0.0004998, 0.02345), (-0.01795, 0.005816, 0.02302), (0.02071, -0.007132, 0.01985), (0.02611, -0.0004998, 0.0194), (0.02096, 0.005816, 0.01983)], [], [(93, 34, 1, 94), (94, 1, 3, 95), (95, 3, 5, 96), (96, 5, 32, 92), (5, 3, 7, 8), (1, 34, 42, 6), (32, 5, 8, 41), (3, 1, 6, 7), (11, 10, 13, 14), (41, 8, 11, 46), (7, 6, 9, 10), (8, 7, 10, 11), (6, 42, 47, 9), (9, 47, 52, 12), (46, 11, 14, 51), (10, 9, 12, 13), (56, 17, 24, 73), (14, 13, 16, 17), (12, 52, 86, 30, 85, 81, 28), (51, 14, 17, 56), (13, 12, 28, 29, 27, 15, 16), (16, 15, 18, 19), (17, 16, 19, 20, 25, 26, 24), (15, 57, 62, 18), (23, 22, 71), (61, 20, 23, 66), (19, 18, 21, 22), (20, 19, 22, 23), (18, 62, 67, 21), (21, 67, 71), (66, 23, 71), (22, 21, 71), (25, 72, 78), (26, 25, 78, 79), (24, 26, 79, 77), (72, 25, 20, 61), (24, 77, 73), (27, 88, 80), (29, 28, 89, 90), (27, 29, 90, 88), (27, 80, 57, 15), (81, 89, 28), (30, 91, 85), (86, 91, 30), (93, 97, 36, 34), (97, 98, 38, 36), (98, 99, 40, 38), (99, 92, 32, 40), (40, 45, 44, 38), (36, 43, 42, 34), (32, 41, 45, 40), (38, 44, 43, 36), (50, 55, 54, 49), (41, 46, 50, 45), (44, 49, 48, 43), (45, 50, 49, 44), (43, 48, 47, 42), (48, 53, 52, 47), (46, 51, 55, 50), (49, 54, 53, 48), (56, 73, 74, 60), (55, 60, 59, 54), (53, 83, 81, 85, 87, 86, 52), (51, 56, 60, 55), (54, 59, 58, 82, 84, 83, 53), (59, 64, 63, 58), (60, 74, 76, 75, 65, 64, 59), (58, 63, 62, 57), (70, 71, 69), (61, 66, 70, 65), (64, 69, 68, 63), (65, 70, 69, 64), (63, 68, 67, 62), (68, 71, 67), (66, 71, 70), (69, 71, 68), (75, 78, 72), (76, 79, 78, 75), (74, 77, 79, 76), (72, 61, 65, 75), (74, 73, 77), (82, 80, 88), (84, 90, 89, 83), (82, 88, 90, 84), (82, 58, 57, 80), (81, 83, 89), (87, 85, 91), (86, 87, 91), (39, 31, 92, 99), (37, 39, 99, 98), (35, 37, 98, 97), (33, 35, 97, 93), (4, 96, 92, 31), (2, 95, 96, 4), (0, 94, 95, 2), (33, 93, 94, 0)])
me_cylinder_021.polygons.foreach_set('use_smooth', [True] * 96)
_uv = me_cylinder_021.uv_layers.new(name='UVMap')
_uv.uv.foreach_set('vector', [0.5, 0.75, 0.5, 1.0, 0.3438, 1.0, 0.3438, 0.75, 0.3438, 0.75, 0.3438, 1.0, 0.25, 1.0, 0.25, 0.75, 0.25, 0.75, 0.25, 1.0, 0.1607, 1.0, 0.1607, 0.75, 0.1607, 0.75, 0.1607, 1.0, 0.0, 1.0, 0.0, 0.75, 0.1607, 1.0, 0.25, 1.0, 0.25, 1.0, 0.1607, 1.0, 0.3438, 1.0, 0.5, 1.0, 0.5, 1.0, 0.3438, 1.0, 0.0, 1.0, 0.1607, 1.0, 0.1607, 1.0, 0.0, 1.0, 0.25, 1.0, 0.3438, 1.0, 0.3438, 1.0, 0.25, 1.0, 0.1607, 1.0, 0.25, 1.0, 0.25, 1.0, 0.1607, 1.0, 0.0, 1.0, 0.1607, 1.0, 0.1607, 1.0, 0.0, 1.0, 0.25, 1.0, 0.3438, 1.0, 0.3438, 1.0, 0.25, 1.0, 0.1607, 1.0, 0.25, 1.0, 0.25, 1.0, 0.1607, 1.0, 0.3438, 1.0, 0.5, 1.0, 0.5, 1.0, 0.3438, 1.0, 0.3438, 1.0, 0.5, 1.0, 0.5, 1.0, 0.3438, 1.0, 0.0, 1.0, 0.1607, 1.0, 0.1607, 1.0, 0.0, 1.0, 0.25, 1.0, 0.3438, 1.0, 0.3438, 1.0, 0.25, 1.0, 0.0, 1.0, 0.1607, 1.0, 0.1607, 1.0, 0.0, 1.0, 0.1607, 1.0, 0.25, 1.0, 0.25, 1.0, 0.1607, 1.0, 0.3438, 1.0, 0.5, 1.0, 0.5, 1.0, 0.3956, 1.0, 0.5, 1.0, 0.5, 1.0, 0.3438, 1.0, 0.0, 1.0, 0.1607, 1.0, 0.1607, 1.0, 0.0, 1.0, 0.25, 1.0, 0.3438, 1.0, 0.3438, 1.0, 0.3094, 1.0, 0.3438, 1.0, 0.3438, 1.0, 0.25, 1.0, 0.25, 1.0, 0.3438, 1.0, 0.3438, 1.0, 0.25, 1.0, 0.1607, 1.0, 0.25, 1.0, 0.25, 1.0, 0.1607, 1.0, 0.1607, 1.0, 0.1845, 1.0, 0.1607, 1.0, 0.3438, 1.0, 0.5, 1.0, 0.5, 1.0, 0.3438, 1.0, 0.1607, 1.0, 0.25, 1.0, 0.1896, 1.0, 0.0, 1.0, 0.1607, 1.0, 0.1607, 1.0, 0.0, 1.0, 0.25, 1.0, 0.3438, 1.0, 0.3438, 1.0, 0.25, 1.0, 0.1607, 1.0, 0.25, 1.0, 0.25, 1.0, 0.1607, 1.0, 0.3438, 1.0, 0.5, 1.0, 0.5, 1.0, 0.3438, 1.0, 0.3438, 1.0, 0.5, 1.0, 0.266, 1.0, 0.0, 1.0, 0.1607, 1.0, 0.2067, 1.0, 0.25, 1.0, 0.3438, 1.0, 0.2552, 1.0, 0.1607, 1.0, 0.0, 1.0, 0.1607, 1.0, 0.1845, 1.0, 0.1607, 1.0, 0.1607, 1.0, 0.1845, 1.0, 0.1607, 1.0, 0.1845, 1.0, 0.1845, 1.0, 0.1607, 1.0, 0.0, 1.0, 0.1607, 1.0, 0.1607, 1.0, 0.0, 1.0, 0.1607, 1.0, 0.1607, 1.0, 0.0, 1.0, 0.3438, 1.0, 0.3438, 1.0, 0.5, 1.0, 0.3094, 1.0, 0.3438, 1.0, 0.3438, 1.0, 0.3094, 1.0, 0.3438, 1.0, 0.3094, 1.0, 0.3094, 1.0, 0.3438, 1.0, 0.3438, 1.0, 0.5, 1.0, 0.5, 1.0, 0.3438, 1.0, 0.5, 1.0, 0.3438, 1.0, 0.3438, 1.0, 0.3956, 1.0, 0.0, 0.0, 0.5, 1.0, 0.5, 1.0, 0.0, 0.0, 0.3956, 1.0, 0.5, 0.75, 0.3438, 0.75, 0.3438, 1.0, 0.5, 1.0, 0.3438, 0.75, 0.25, 0.75, 0.25, 1.0, 0.3438, 1.0, 0.25, 0.75, 0.1607, 0.75, 0.1607, 1.0, 0.25, 1.0, 0.1607, 0.75, 0.0, 0.75, 0.0, 1.0, 0.1607, 1.0, 0.1607, 1.0, 0.1607, 1.0, 0.25, 1.0, 0.25, 1.0, 0.3438, 1.0, 0.3438, 1.0, 0.5, 1.0, 0.5, 1.0, 0.0, 1.0, 0.0, 1.0, 0.1607, 1.0, 0.1607, 1.0, 0.25, 1.0, 0.25, 1.0, 0.3438, 1.0, 0.3438, 1.0, 0.1607, 1.0, 0.1607, 1.0, 0.25, 1.0, 0.25, 1.0, 0.0, 1.0, 0.0, 1.0, 0.1607, 1.0, 0.1607, 1.0, 0.25, 1.0, 0.25, 1.0, 0.3438, 1.0, 0.3438, 1.0, 0.1607, 1.0, 0.1607, 1.0, 0.25, 1.0, 0.25, 1.0, 0.3438, 1.0, 0.3438, 1.0, 0.5, 1.0, 0.5, 1.0, 0.3438, 1.0, 0.3438, 1.0, 0.5, 1.0, 0.5, 1.0, 0.0, 1.0, 0.0, 1.0, 0.1607, 1.0, 0.1607, 1.0, 0.25, 1.0, 0.25, 1.0, 0.3438, 1.0, 0.3438, 1.0, 0.0, 1.0, 0.0, 1.0, 0.1607, 1.0, 0.1607, 1.0, 0.1607, 1.0, 0.1607, 1.0, 0.25, 1.0, 0.25, 1.0, 0.3438, 1.0, 0.3438, 1.0, 0.5, 1.0, 0.5, 1.0, 0.3956, 1.0, 0.5, 1.0, 0.5, 1.0, 0.0, 1.0, 0.0, 1.0, 0.1607, 1.0, 0.1607, 1.0, 0.25, 1.0, 0.25, 1.0, 0.3438, 1.0, 0.3438, 1.0, 0.3094, 1.0, 0.3438, 1.0, 0.3438, 1.0, 0.25, 1.0, 0.25, 1.0, 0.3438, 1.0, 0.3438, 1.0, 0.1607, 1.0, 0.1607, 1.0, 0.1845, 1.0, 0.1607, 1.0, 0.1607, 1.0, 0.25, 1.0, 0.25, 1.0, 0.3438, 1.0, 0.3438, 1.0, 0.5, 1.0, 0.5, 1.0, 0.1607, 1.0, 0.1896, 1.0, 0.25, 1.0, 0.0, 1.0, 0.0, 1.0, 0.1607, 1.0, 0.1607, 1.0, 0.25, 1.0, 0.25, 1.0, 0.3438, 1.0, 0.3438, 1.0, 0.1607, 1.0, 0.1607, 1.0, 0.25, 1.0, 0.25, 1.0, 0.3438, 1.0, 0.3438, 1.0, 0.5, 1.0, 0.5, 1.0, 0.3438, 1.0, 0.266, 1.0, 0.5, 1.0, 0.0, 1.0, 0.2067, 1.0, 0.1607, 1.0, 0.25, 1.0, 0.2552, 1.0, 0.3438, 1.0, 0.1607, 1.0, 0.1607, 1.0, 0.0, 1.0, 0.1845, 1.0, 0.1845, 1.0, 0.1607, 1.0, 0.1607, 1.0, 0.1607, 1.0, 0.1607, 1.0, 0.1845, 1.0, 0.1845, 1.0, 0.0, 1.0, 0.0, 1.0, 0.1607, 1.0, 0.1607, 1.0, 0.1607, 1.0, 0.0, 1.0, 0.1607, 1.0, 0.3438, 1.0, 0.5, 1.0, 0.3438, 1.0, 0.3094, 1.0, 0.3094, 1.0, 0.3438, 1.0, 0.3438, 1.0, 0.3438, 1.0, 0.3438, 1.0, 0.3094, 1.0, 0.3094, 1.0, 0.3438, 1.0, 0.3438, 1.0, 0.5, 1.0, 0.5, 1.0, 0.5, 1.0, 0.3438, 1.0, 0.3438, 1.0, 0.3956, 1.0, 0.5, 1.0, 0.0, 0.0, 0.5, 1.0, 0.3956, 1.0, 0.0, 0.0, 0.1607, 0.5, 0.0, 0.5, 0.0, 0.75, 0.1607, 0.75, 0.25, 0.5, 0.1607, 0.5, 0.1607, 0.75, 0.25, 0.75, 0.3438, 0.5, 0.25, 0.5, 0.25, 0.75, 0.3438, 0.75, 0.5, 0.5, 0.3438, 0.5, 0.3438, 0.75, 0.5, 0.75, 0.1607, 0.5, 0.1607, 0.75, 0.0, 0.75, 0.0, 0.5, 0.25, 0.5, 0.25, 0.75, 0.1607, 0.75, 0.1607, 0.5, 0.3438, 0.5, 0.3438, 0.75, 0.25, 0.75, 0.25, 0.5, 0.5, 0.5, 0.5, 0.75, 0.3438, 0.75, 0.3438, 0.5])
me_cylinder_021.materials.append(mat_material_002)
me_cylinder_021.use_remesh_fix_poles = True
me_cylinder_021.use_remesh_preserve_attributes = False
me_cylinder_021.use_mirror_vertex_groups = False
me_cylinder_021.update()
me_icosphere_002 = bpy.data.meshes.new('Icosphere.002')
me_icosphere_002.from_pydata([(0.0, 0.0, -0.1253), (0.07131, -0.05181, -0.05604), (-0.02724, -0.08383, -0.05604), (-0.08815, 0.0, -0.05604), (-0.02724, 0.08383, -0.05604), (0.07131, 0.05181, -0.05604), (0.02724, -0.08383, 0.05604), (-0.07131, -0.05181, 0.05604), (-0.07131, 0.05181, 0.05604), (0.02724, 0.08383, 0.05604), (0.08815, 0.0, 0.05604), (0.0, 0.0, 0.1253), (-0.01601, -0.04928, -0.1066), (0.04192, -0.03045, -0.1066), (0.02591, -0.07973, -0.06588), (0.08383, 0.0, -0.06588), (0.04192, 0.03045, -0.1066), (-0.05181, 0.0, -0.1066), (-0.06782, -0.04928, -0.06588), (-0.01601, 0.04928, -0.1066), (-0.06782, 0.04928, -0.06588), (0.02591, 0.07973, -0.06588), (0.09373, -0.03045, 3.734e-08), (0.09373, 0.03045, 3.734e-08), (0.0, -0.09855, 3.734e-08), (0.05793, -0.07973, 3.734e-08), (-0.09373, -0.03045, 3.734e-08), (-0.05793, -0.07973, 3.734e-08), (-0.05793, 0.07973, 3.734e-08), (-0.09373, 0.03045, 3.734e-08), (0.05793, 0.07973, 3.734e-08), (0.0, 0.09855, 3.734e-08), (0.06782, -0.04928, 0.06588), (-0.02591, -0.07973, 0.06588), (-0.08383, 0.0, 0.06588), (-0.02591, 0.07973, 0.06588), (0.06782, 0.04928, 0.06588), (0.01601, -0.04928, 0.1066), (0.05181, 0.0, 0.1066), (-0.04192, -0.03045, 0.1066), (-0.04192, 0.03045, 0.1066), (0.01601, 0.04928, 0.1066)], [], [(0, 13, 12), (1, 13, 15), (0, 12, 17), (0, 17, 19), (0, 19, 16), (1, 15, 22), (2, 14, 24), (3, 18, 26), (4, 20, 28), (5, 21, 30), (1, 22, 25), (2, 24, 27), (3, 26, 29), (4, 28, 31), (5, 30, 23), (6, 32, 37), (7, 33, 39), (8, 34, 40), (9, 35, 41), (10, 36, 38), (38, 41, 11), (38, 36, 41), (36, 9, 41), (41, 40, 11), (41, 35, 40), (35, 8, 40), (40, 39, 11), (40, 34, 39), (34, 7, 39), (39, 37, 11), (39, 33, 37), (33, 6, 37), (37, 38, 11), (37, 32, 38), (32, 10, 38), (23, 36, 10), (23, 30, 36), (30, 9, 36), (31, 35, 9), (31, 28, 35), (28, 8, 35), (29, 34, 8), (29, 26, 34), (26, 7, 34), (27, 33, 7), (27, 24, 33), (24, 6, 33), (25, 32, 6), (25, 22, 32), (22, 10, 32), (30, 31, 9), (30, 21, 31), (21, 4, 31), (28, 29, 8), (28, 20, 29), (20, 3, 29), (26, 27, 7), (26, 18, 27), (18, 2, 27), (24, 25, 6), (24, 14, 25), (14, 1, 25), (22, 23, 10), (22, 15, 23), (15, 5, 23), (16, 21, 5), (16, 19, 21), (19, 4, 21), (19, 20, 4), (19, 17, 20), (17, 3, 20), (17, 18, 3), (17, 12, 18), (12, 2, 18), (15, 16, 5), (15, 13, 16), (13, 0, 16), (12, 14, 2), (12, 13, 14), (13, 1, 14)])
me_icosphere_002.polygons.foreach_set('use_smooth', [True] * 80)
_uv = me_icosphere_002.uv_layers.new(name='UVMap')
_uv.uv.foreach_set('vector', [0.8182, 0.0, 0.7727, 0.07873, 0.8636, 0.07873, 0.7273, 0.1575, 0.6818, 0.07873, 0.6364, 0.1575, 0.09091, 0.0, 0.04545, 0.07873, 0.1364, 0.07873, 0.2727, 0.0, 0.2273, 0.07873, 0.3182, 0.07873, 0.4545, 0.0, 0.4091, 0.07873, 0.5, 0.07873, 0.7273, 0.1575, 0.6364, 0.1575, 0.6818, 0.2362, 0.9091, 0.1575, 0.8182, 0.1575, 0.8636, 0.2362, 0.1818, 0.1575, 0.09091, 0.1575, 0.1364, 0.2362, 0.3636, 0.1575, 0.2727, 0.1575, 0.3182, 0.2362, 0.5455, 0.1575, 0.4545, 0.1575, 0.5, 0.2362, 0.7273, 0.1575, 0.6818, 0.2362, 0.7727, 0.2362, 0.9091, 0.1575, 0.8636, 0.2362, 0.9545, 0.2362, 0.1818, 0.1575, 0.1364, 0.2362, 0.2273, 0.2362, 0.3636, 0.1575, 0.3182, 0.2362, 0.4091, 0.2362, 0.5455, 0.1575, 0.5, 0.2362, 0.5909, 0.2362, 0.8182, 0.3149, 0.7273, 0.3149, 0.7727, 0.3937, 1.0, 0.3149, 0.9091, 0.3149, 0.9545, 0.3937, 0.2727, 0.3149, 0.1818, 0.3149, 0.2273, 0.3937, 0.4545, 0.3149, 0.3636, 0.3149, 0.4091, 0.3937, 0.6364, 0.3149, 0.5455, 0.3149, 0.5909, 0.3937, 0.5909, 0.3937, 0.5, 0.3937, 0.5455, 0.4724, 0.5909, 0.3937, 0.5455, 0.3149, 0.5, 0.3937, 0.5455, 0.3149, 0.4545, 0.3149, 0.5, 0.3937, 0.4091, 0.3937, 0.3182, 0.3937, 0.3636, 0.4724, 0.4091, 0.3937, 0.3636, 0.3149, 0.3182, 0.3937, 0.3636, 0.3149, 0.2727, 0.3149, 0.3182, 0.3937, 0.2273, 0.3937, 0.1364, 0.3937, 0.1818, 0.4724, 0.2273, 0.3937, 0.1818, 0.3149, 0.1364, 0.3937, 0.1818, 0.3149, 0.09091, 0.3149, 0.1364, 0.3937, 0.9545, 0.3937, 0.8636, 0.3937, 0.9091, 0.4724, 0.9545, 0.3937, 0.9091, 0.3149, 0.8636, 0.3937, 0.9091, 0.3149, 0.8182, 0.3149, 0.8636, 0.3937, 0.7727, 0.3937, 0.6818, 0.3937, 0.7273, 0.4724, 0.7727, 0.3937, 0.7273, 0.3149, 0.6818, 0.3937, 0.7273, 0.3149, 0.6364, 0.3149, 0.6818, 0.3937, 0.5909, 0.2362, 0.5455, 0.3149, 0.6364, 0.3149, 0.5909, 0.2362, 0.5, 0.2362, 0.5455, 0.3149, 0.5, 0.2362, 0.4545, 0.3149, 0.5455, 0.3149, 0.4091, 0.2362, 0.3636, 0.3149, 0.4545, 0.3149, 0.4091, 0.2362, 0.3182, 0.2362, 0.3636, 0.3149, 0.3182, 0.2362, 0.2727, 0.3149, 0.3636, 0.3149, 0.2273, 0.2362, 0.1818, 0.3149, 0.2727, 0.3149, 0.2273, 0.2362, 0.1364, 0.2362, 0.1818, 0.3149, 0.1364, 0.2362, 0.09091, 0.3149, 0.1818, 0.3149, 0.9545, 0.2362, 0.9091, 0.3149, 1.0, 0.3149, 0.9545, 0.2362, 0.8636, 0.2362, 0.9091, 0.3149, 0.8636, 0.2362, 0.8182, 0.3149, 0.9091, 0.3149, 0.7727, 0.2362, 0.7273, 0.3149, 0.8182, 0.3149, 0.7727, 0.2362, 0.6818, 0.2362, 0.7273, 0.3149, 0.6818, 0.2362, 0.6364, 0.3149, 0.7273, 0.3149, 0.5, 0.2362, 0.4091, 0.2362, 0.4545, 0.3149, 0.5, 0.2362, 0.4545, 0.1575, 0.4091, 0.2362, 0.4545, 0.1575, 0.3636, 0.1575, 0.4091, 0.2362, 0.3182, 0.2362, 0.2273, 0.2362, 0.2727, 0.3149, 0.3182, 0.2362, 0.2727, 0.1575, 0.2273, 0.2362, 0.2727, 0.1575, 0.1818, 0.1575, 0.2273, 0.2362, 0.1364, 0.2362, 0.04545, 0.2362, 0.09091, 0.3149, 0.1364, 0.2362, 0.09091, 0.1575, 0.04545, 0.2362, 0.09091, 0.1575, 0.0, 0.1575, 0.04545, 0.2362, 0.8636, 0.2362, 0.7727, 0.2362, 0.8182, 0.3149, 0.8636, 0.2362, 0.8182, 0.1575, 0.7727, 0.2362, 0.8182, 0.1575, 0.7273, 0.1575, 0.7727, 0.2362, 0.6818, 0.2362, 0.5909, 0.2362, 0.6364, 0.3149, 0.6818, 0.2362, 0.6364, 0.1575, 0.5909, 0.2362, 0.6364, 0.1575, 0.5455, 0.1575, 0.5909, 0.2362, 0.5, 0.07873, 0.4545, 0.1575, 0.5455, 0.1575, 0.5, 0.07873, 0.4091, 0.07873, 0.4545, 0.1575, 0.4091, 0.07873, 0.3636, 0.1575, 0.4545, 0.1575, 0.3182, 0.07873, 0.2727, 0.1575, 0.3636, 0.1575, 0.3182, 0.07873, 0.2273, 0.07873, 0.2727, 0.1575, 0.2273, 0.07873, 0.1818, 0.1575, 0.2727, 0.1575, 0.1364, 0.07873, 0.09091, 0.1575, 0.1818, 0.1575, 0.1364, 0.07873, 0.04545, 0.07873, 0.09091, 0.1575, 0.04545, 0.07873, 0.0, 0.1575, 0.09091, 0.1575, 0.6364, 0.1575, 0.5909, 0.07873, 0.5455, 0.1575, 0.6364, 0.1575, 0.6818, 0.07873, 0.5909, 0.07873, 0.6818, 0.07873, 0.6364, 0.0, 0.5909, 0.07873, 0.8636, 0.07873, 0.8182, 0.1575, 0.9091, 0.1575, 0.8636, 0.07873, 0.7727, 0.07873, 0.8182, 0.1575, 0.7727, 0.07873, 0.7273, 0.1575, 0.8182, 0.1575])
me_icosphere_002.use_remesh_fix_poles = True
me_icosphere_002.use_remesh_preserve_attributes = False
me_icosphere_002.use_mirror_vertex_groups = False
me_icosphere_002.update()

# ---- objects
ob_cylinder = bpy.data.objects.new('Cylinder', me_cylinder)
ob_cylinder_001 = bpy.data.objects.new('Cylinder.001', me_cylinder_014)
ob_cylinder_002 = bpy.data.objects.new('Cylinder.002', me_cylinder_016)
ob_cylinder_003 = bpy.data.objects.new('Cylinder.003', me_cylinder_017)
ob_cylinder_004 = bpy.data.objects.new('Cylinder.004', me_cylinder_018)
ob_cylinder_005 = bpy.data.objects.new('Cylinder.005', me_cylinder_019)
ob_cylinder_006 = bpy.data.objects.new('Cylinder.006', me_cylinder_020)
ob_cylinder_007 = bpy.data.objects.new('Cylinder.007', me_cylinder_021)
ob_icosphere = bpy.data.objects.new('Icosphere', me_icosphere_002)

# ---- transforms, parenting, visibility, modifiers, constraints
ob_cylinder.location = (0.0, 6.0, 0.0)
ob_cylinder.lineart.crease_threshold = 0.0
_m = ob_cylinder.modifiers.new('Auto Smooth', 'NODES')
_m.node_group = ng_auto_smooth
_gi = [s.identifier for s in ng_auto_smooth.interface.items_tree if s.item_type == 'SOCKET' and s.in_out == 'INPUT']
_m[_gi[1]] = 0.8011  # Angle
ob_cylinder_001.location = (0.0, 6.0, 0.4853)
ob_cylinder_001.lineart.crease_threshold = 0.0
_m = ob_cylinder_001.modifiers.new('Auto Smooth', 'NODES')
_m.node_group = ng_auto_smooth
_gi = [s.identifier for s in ng_auto_smooth.interface.items_tree if s.item_type == 'SOCKET' and s.in_out == 'INPUT']
_m[_gi[1]] = 0.8011  # Angle
ob_cylinder_002.location = (-5.253, 5.018, 1.765)
ob_cylinder_002.rotation_euler = (0.0, -0.0, 3.142)
ob_cylinder_002.lineart.crease_threshold = 0.0
_m = ob_cylinder_002.modifiers.new('Mirror', 'MIRROR')
_m.use_clip = True
ob_cylinder_003.location = (-5.253, 6.124, 1.765)
ob_cylinder_003.rotation_euler = (0.0, -0.0, 3.142)
ob_cylinder_003.lineart.crease_threshold = 0.0
_m = ob_cylinder_003.modifiers.new('Mirror', 'MIRROR')
_m.use_clip = True
ob_cylinder_004.location = (-5.253, 7.315, 1.765)
ob_cylinder_004.rotation_euler = (0.0, -0.0, 3.142)
ob_cylinder_004.lineart.crease_threshold = 0.0
_m = ob_cylinder_004.modifiers.new('Mirror', 'MIRROR')
_m.use_clip = True
ob_cylinder_005.location = (-1.585, 7.618, 0.9483)
ob_cylinder_005.rotation_euler = (0.0, -0.0, 3.142)
ob_cylinder_005.lineart.crease_threshold = 0.0
_m = ob_cylinder_005.modifiers.new('Auto Smooth', 'NODES')
_m.node_group = ng_auto_smooth
_gi = [s.identifier for s in ng_auto_smooth.interface.items_tree if s.item_type == 'SOCKET' and s.in_out == 'INPUT']
_m[_gi[1]] = 0.5236  # Angle
ob_cylinder_006.location = (-1.541, 6.039, 0.9483)
ob_cylinder_006.rotation_euler = (0.0, -0.0, 3.142)
ob_cylinder_006.lineart.crease_threshold = 0.0
_m = ob_cylinder_006.modifiers.new('Auto Smooth', 'NODES')
_m.node_group = ng_auto_smooth
_gi = [s.identifier for s in ng_auto_smooth.interface.items_tree if s.item_type == 'SOCKET' and s.in_out == 'INPUT']
_m[_gi[1]] = 0.5934  # Angle
ob_cylinder_007.location = (-1.574, 4.466, 0.9483)
ob_cylinder_007.rotation_euler = (0.0, -0.0, 3.142)
ob_cylinder_007.lineart.crease_threshold = 0.0
_m = ob_cylinder_007.modifiers.new('Auto Smooth', 'NODES')
_m.node_group = ng_auto_smooth
_gi = [s.identifier for s in ng_auto_smooth.interface.items_tree if s.item_type == 'SOCKET' and s.in_out == 'INPUT']
_m[_gi[1]] = 0.8971  # Angle
ob_icosphere.location = (-0.8842, 6.0, 1.074)
ob_icosphere.lineart.crease_threshold = 0.0

# ---- collection membership
col_collection.objects.link(ob_cylinder)
col_collection.objects.link(ob_cylinder_001)
col_collection.objects.link(ob_cylinder_002)
col_collection.objects.link(ob_cylinder_003)
col_collection.objects.link(ob_cylinder_004)
col_collection.objects.link(ob_cylinder_005)
col_collection.objects.link(ob_cylinder_006)
col_collection.objects.link(ob_cylinder_007)
col_collection.objects.link(ob_icosphere)

# ---- scene / render settings (as saved in the file)
scene.frame_start = 1; scene.frame_end = 250; scene.frame_set(1)
scene.render.engine = 'BLENDER_EEVEE_NEXT'
scene.cycles.use_denoising = False
scene.cycles.samples = 128
scene.cycles.sampling_pattern = 'TABULATED_SOBOL'
scene.cycles.use_adaptive_sampling = False
scene.cycles.use_light_tree = False
scene.view_settings.view_transform = 'Filmic'
bpy.context.view_layer.update()

# ---- added for rendering (the .blend has no active camera and no usable light): camera, sun
cam_auto = bpy.data.cameras.new('AutoCamera')
cam_auto.lens = 50.0
cam_auto.sensor_width = 36.0
cam_auto.clip_end = 1000.0
ob_auto_camera = bpy.data.objects.new('AutoCamera', cam_auto)
scene.collection.objects.link(ob_auto_camera)
ob_auto_camera.location = (4.33438, -2.13038, 7.20896)
ob_auto_camera.rotation_euler = (1.09748, -7.21219e-08, 0.694738)
scene.camera = ob_auto_camera
light_auto_sun = bpy.data.lights.new('AutoSun', 'SUN')
light_auto_sun.energy = 3.0
light_auto_sun.angle = 0.0523599
ob_auto_sun = bpy.data.objects.new('AutoSun', light_auto_sun)
scene.collection.objects.link(ob_auto_sun)
ob_auto_sun.rotation_euler = (0.872665, 0.174533, 0.523599)
bpy.context.view_layer.update()
